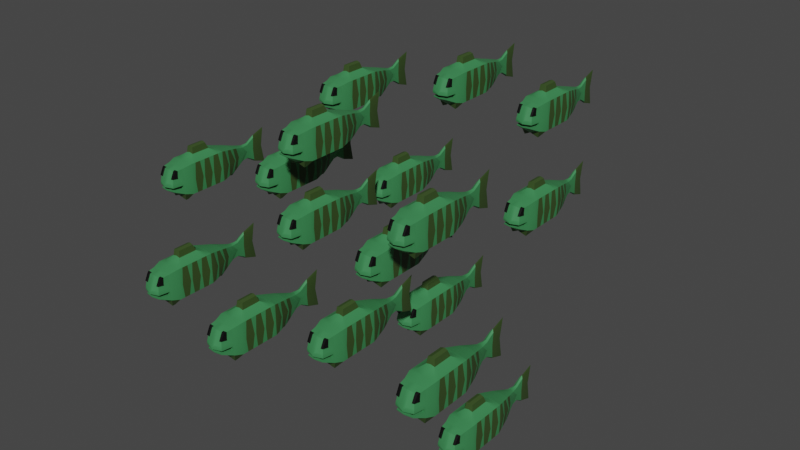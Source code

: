 # Source: vis.blend  (saved by Blender 3.3.6; exported with 4.5.12 LTS)
import bpy
from mathutils import Matrix  # noqa: F401  (used for matrix-valued properties, if any)

bpy.ops.wm.read_factory_settings(use_empty=True)
scene = bpy.context.scene
scene.name = 'Scene'

# ---- collections
col_collection = bpy.data.collections.new('Collection'); scene.collection.children.link(col_collection)

# ---- materials (node trees are filled in below, after node groups)
mat_material = bpy.data.materials.new('Material')
mat_material.use_transparent_shadow = False
mat_greenish = bpy.data.materials.new('greenish')
mat_greenish.use_transparent_shadow = False
mat_material_001 = bpy.data.materials.new('Material.001')
mat_material_001.use_transparent_shadow = False

# ---- node groups
ng_auto_smooth = bpy.data.node_groups.new('Auto Smooth', 'GeometryNodeTree')
_s = ng_auto_smooth.interface.new_socket(name='Geometry', in_out='OUTPUT', socket_type='NodeSocketGeometry')
_s = ng_auto_smooth.interface.new_socket(name='Geometry', in_out='INPUT', socket_type='NodeSocketGeometry')
_s = ng_auto_smooth.interface.new_socket(name='Angle', in_out='INPUT', socket_type='NodeSocketFloat')
_s.subtype = 'ANGLE'
_s.min_value = 0.0
_s.max_value = 3.142
ng_auto_smooth.is_modifier = True
_N = ng_auto_smooth.nodes; _L = ng_auto_smooth.links
n0 = _N.new('NodeGroupOutput'); n0.name = 'Group Output'; n0.location = (480, -100)
n1 = _N.new('NodeGroupInput'); n1.name = 'Group Input'; n1.location = (-420, -300)
n2 = _N.new('NodeGroupInput'); n2.name = 'Group Input.001'; n2.location = (-60, -100)
n3 = _N.new('GeometryNodeSetShadeSmooth'); n3.name = 'Set Shade Smooth'; n3.location = (120, -100)
n3.domain = 'EDGE'
n4 = _N.new('GeometryNodeSetShadeSmooth'); n4.name = 'Set Shade Smooth.001'; n4.location = (300, -100)
n5 = _N.new('GeometryNodeInputMeshEdgeAngle'); n5.name = 'Edge Angle'; n5.location = (-420, -220)
n6 = _N.new('GeometryNodeInputEdgeSmooth'); n6.name = 'Is Edge Smooth'; n6.location = (-60, -160)
n7 = _N.new('GeometryNodeInputShadeSmooth'); n7.name = 'Is Face Smooth'; n7.location = (-240, -340)
n8 = _N.new('FunctionNodeBooleanMath'); n8.name = 'Boolean Math'; n8.location = (-60, -220)
n9 = _N.new('FunctionNodeCompare'); n9.name = 'Compare'; n9.location = (-240, -180)
n9.operation = 'LESS_EQUAL'
_L.new(n5.outputs[0], n9.inputs[0])
_L.new(n4.outputs[0], n0.inputs[0])
_L.new(n1.outputs[1], n9.inputs[1])
_L.new(n9.outputs[0], n8.inputs[0])
_L.new(n7.outputs[0], n8.inputs[1])
_L.new(n2.outputs[0], n3.inputs[0])
_L.new(n6.outputs[0], n3.inputs[1])
_L.new(n3.outputs[0], n4.inputs[0])
_L.new(n8.outputs[0], n3.inputs[2])
n0.is_active_output = True

# ---- material node trees
mat_material.use_nodes = True; mat_material.node_tree.nodes.clear()
_N = mat_material.node_tree.nodes; _L = mat_material.node_tree.links
n0 = _N.new('ShaderNodeBsdfPrincipled'); n0.name = 'Principled BSDF'; n0.location = (10, 300)
n0.distribution = 'GGX'
n0.subsurface_method = 'RANDOM_WALK_SKIN'
n0.inputs[0].default_value = (0.0, 0.0, 0.0, 1.0)
n0.inputs[3].default_value = 1.45
n0.inputs[27].default_value = (0.0, 0.0, 0.0, 1.0)
n0.inputs[28].default_value = 1.0
n1 = _N.new('ShaderNodeOutputMaterial'); n1.name = 'Material Output'; n1.location = (300, 300)
_L.new(n0.outputs[0], n1.inputs[0])
n1.is_active_output = True
mat_greenish.use_nodes = True; mat_greenish.node_tree.nodes.clear()
_N = mat_greenish.node_tree.nodes; _L = mat_greenish.node_tree.links
n0 = _N.new('ShaderNodeBsdfPrincipled'); n0.name = 'Principled BSDF'; n0.location = (10, 300)
n0.distribution = 'GGX'
n0.subsurface_method = 'RANDOM_WALK_SKIN'
n0.inputs[0].default_value = (0.04494, 0.237, 0.08065, 1.0)
n0.inputs[3].default_value = 1.45
n0.inputs[27].default_value = (0.0, 0.0, 0.0, 1.0)
n0.inputs[28].default_value = 1.0
n1 = _N.new('ShaderNodeOutputMaterial'); n1.name = 'Material Output'; n1.location = (300, 300)
_L.new(n0.outputs[0], n1.inputs[0])
n1.is_active_output = True
mat_material_001.use_nodes = True; mat_material_001.node_tree.nodes.clear()
_N = mat_material_001.node_tree.nodes; _L = mat_material_001.node_tree.links
n0 = _N.new('ShaderNodeBsdfPrincipled'); n0.name = 'Principled BSDF'; n0.location = (10, 300)
n0.distribution = 'GGX'
n0.subsurface_method = 'RANDOM_WALK_SKIN'
n0.inputs[0].default_value = (0.04057, 0.07564, 0.01813, 1.0)
n0.inputs[3].default_value = 1.45
n0.inputs[27].default_value = (0.0, 0.0, 0.0, 1.0)
n0.inputs[28].default_value = 1.0
n1 = _N.new('ShaderNodeOutputMaterial'); n1.name = 'Material Output'; n1.location = (300, 300)
_L.new(n0.outputs[0], n1.inputs[0])
n1.is_active_output = True

# ---- world
world_world = bpy.data.worlds.new('World'); scene.world = world_world
world_world.use_nodes = True; world_world.node_tree.nodes.clear()
_N = world_world.node_tree.nodes; _L = world_world.node_tree.links
n0 = _N.new('ShaderNodeOutputWorld'); n0.name = 'World Output'; n0.location = (300, 300)
n1 = _N.new('ShaderNodeBackground'); n1.name = 'Background'; n1.location = (10, 300)
n1.inputs[0].default_value = (0.05088, 0.05088, 0.05088, 1.0)
_L.new(n1.outputs[0], n0.inputs[0])
n0.is_active_output = True
world_world.color = (0.05088, 0.05088, 0.05088)
world_world.use_sun_shadow = False
world_world.sun_shadow_jitter_overblur = 0.0

# ---- meshes
me_cube_022 = bpy.data.meshes.new('Cube.022')
me_cube_022.from_pydata([(0.7587, -1.0, -0.8728), (0.5233, -0.7661, 1.082), (0.7587, 1.397, -0.8728), (0.5233, 1.163, 1.082), (0.5533, -2.012, 0.7993), (0.4831, -2.231, -0.4064), (0.4905, 2.472, -0.7318), (0.4905, 2.472, 0.7318), (0.1811, 3.483, -0.4224), (0.1811, 3.483, 0.4224), (0.0, 1.007, -1.088), (0.0, 1.168, 1.143), (0.0, -1.01, -1.087), (0.0, -0.7731, 1.143), (0.0, -2.307, -0.367), (0.0, -2.019, 0.8296), (0.0, 2.492, -0.8187), (0.0, 2.492, 0.8187), (0.0, 3.531, -0.5015), (0.0, 3.531, 0.5015), (0.8493, 1.317, -6.714e-05), (0.8228, -1.021, -6.547e-05), (0.5477, -2.251, -0.02359), (0.5564, 2.584, -4.87e-05), (0.1612, 3.875, -2.381e-05), (0.0, 3.531, 0.5015), (0.0, -2.453, -0.02359), (0.0, 3.531, 0.5015), (0.1811, 3.483, 0.4224), (0.1612, 3.875, -2.381e-05), (0.1811, 3.483, -0.4224), (0.0, 3.531, -0.5015), (0.0, 3.531, 0.5015), (0.1811, 3.483, 0.4224), (0.1612, 3.875, -2.381e-05), (0.1811, 3.483, -0.4224), (0.0, 3.531, -0.5015), (0.0, 3.982, 0.5015), (0.1811, 3.483, 0.4224), (0.1612, 3.875, -2.381e-05), (0.1811, 3.483, -0.4224), (0.0, 3.531, -0.5015), (0.0, 4.548, 0.8579), (0.1152, 3.934, 0.4224), (0.1001, 4.326, -2.381e-05), (0.1152, 3.934, -0.4224), (0.0, 3.982, -0.5015), (0.09666, 4.466, 0.7226), (0.1102, 4.405, -3.459e-05), (0.09666, 4.466, -0.7226), (0.0, 4.548, -0.8579), (0.0, 5.377, 1.136), (0.005724, 5.267, 0.9565), (0.02873, 5.094, -4.3e-05), (0.005724, 5.267, -0.9565), (0.0, 5.377, -1.136), (0.0, 5.182, -4.939e-05), (0.0, 1.405, 1.088), (0.7587, 1.397, 1.0), (0.7587, -1.0, 1.0), (0.0, -1.01, 1.087), (0.0, 0.8022, 1.367), (0.0, -0.399, 1.365), (0.2467, 0.7915, 1.305), (0.2467, -0.3954, 1.305), (0.0, 0.6258, 1.757), (0.0, -0.3444, 1.756), (0.2016, 0.6166, 1.696), (0.2016, -0.3417, 1.696), (0.6237, -1.624, 0.8633), (0.4571, -1.572, -0.3827), (0.0, -1.515, 0.9584), (0.0, -1.515, -0.9584), (0.4789, -1.597, -0.09637), (0.0, -1.01, -1.087), (0.7587, -1.0, -0.8728), (0.6386, -1.483, -0.7528), (0.0, -1.515, -0.9584), (0.0, -1.255, -0.9715), (0.4178, -1.122, -1.246), (0.4687, -1.353, -1.215), (0.0, -1.487, -0.9639), (0.6246, 1.935, 0.8659), (0.6246, 1.935, -0.8023), (0.0, 1.75, -0.9531), (0.6957, 1.961, -5.747e-05), (0.5576, 2.203, 0.7989), (0.5576, 2.203, -0.7671), (0.0, 2.121, -0.8859), (0.5659, 2.506, -4.929e-05), (0.3888, 2.315, -0.9619), (0.3673, 2.401, -0.9506), (0.2097, 2.407, -0.9785), (0.2097, 2.288, -1.0), (0.4905, 2.472, 0.7318), (0.0, 2.492, 0.8187), (0.0, 1.405, 1.088), (0.7587, 1.397, 1.0), (0.6246, 1.935, 0.8659), (0.0, 1.948, 0.9531), (0.5576, 2.203, 0.7989), (0.0, 2.22, 0.8859), (0.0, -2.285, -0.4227), (0.4882, -2.235, -0.3474), (0.5416, -2.24, -0.156), (0.0, -2.431, -0.1544), (0.6274, -1.922, 0.3927), (0.6386, -1.483, -0.7528), (0.0, -2.147, -0.3626), (0.3624, -2.121, -0.3412), (0.4246, -2.221, -0.07321), (0.0, -2.255, -0.06339), (0.661, -1.602, -0.1466), (0.6322, -1.572, -0.3653), (0.4002, -1.913, 0.8621), (0.1387, -2.002, 0.8122), (0.4047, -2.24, 0.3977), (0.531, -2.225, 0.1162), (0.6852, -1.524, -5.681e-05), (0.6386, -1.483, 0.8799), (0.1386, -1.643, 0.9033), (0.3706, -1.975, 0.7869), (0.1382, -2.356, 0.1107), (0.5038, -2.18, 0.3495), (0.6441, -1.654, 0.1352), (0.5956, -1.859, 0.8324), (0.3699, -1.856, 0.8109), (0.4037, -2.022, 0.8372), (0.3689, -2.197, 0.3355), (0.5332, -2.231, 0.405), (0.573, -1.87, 0.3604), (0.5892, -1.926, 0.8474), (0.7587, -0.6575, -0.8728), (0.7587, -0.3151, -0.8728), (0.7587, 0.02741, -0.8728), (0.7587, 0.3699, -0.8728), (0.7587, 0.7123, -0.8728), (0.7587, 1.055, -0.8728), (0.7587, 1.055, 1.0), (0.7587, 0.7123, 1.0), (0.7587, 0.3699, 1.0), (0.7587, 0.02741, 1.0), (0.7587, -0.3151, 1.0), (0.7587, -0.6575, 1.0), (0.0, 0.7193, -1.088), (0.0, 0.4311, -1.087), (0.0, 0.1428, -1.087), (0.0, -0.1454, -1.087), (0.0, -0.4336, -1.087), (0.0, -0.7218, -1.087), (0.8228, 1.199, -6.547e-05), (0.8228, 0.6078, -6.547e-05), (0.8228, 0.4995, -6.547e-05), (0.8228, -0.0919, -6.547e-05), (0.8228, -0.2002, -6.547e-05), (0.8228, -0.7916, -6.547e-05), (0.5233, 0.8871, 1.082), (0.5233, 0.6116, 1.082), (0.5233, 0.336, 1.082), (0.5233, 0.06048, 1.082), (0.5233, -0.2151, 1.082), (0.5233, -0.4906, 1.082), (0.2467, 0.6219, 1.305), (0.2467, 0.4524, 1.305), (0.2467, 0.2828, 1.305), (0.2467, 0.1133, 1.305), (0.2467, -0.0563, 1.305), (0.2467, -0.2258, 1.305), (0.0, 0.4872, 1.757), (0.0, 0.3486, 1.757), (0.0, 0.21, 1.757), (0.0, 0.07141, 1.756), (0.0, -0.06719, 1.756), (0.0, -0.2058, 1.756), (0.2016, 0.4797, 1.696), (0.2016, 0.3428, 1.696), (0.2016, 0.2059, 1.696), (0.2016, 0.06902, 1.696), (0.2016, -0.06787, 1.696), (0.2016, -0.2048, 1.696), (0.6916, 1.666, 0.933), (0.6916, 1.666, -0.8376), (0.0, 1.379, -1.02), (0.7195, 1.862, -5.897e-05), (0.3874, 2.809, -0.6287), (0.2842, 3.146, -0.5255), (0.2842, 3.146, 0.5255), (0.3874, 2.809, 0.6287), (0.0, 2.838, 0.713), (0.0, 3.185, 0.6072), (0.0, 2.838, -0.713), (0.0, 3.184, -0.6072), (0.3567, 3.001, -3.612e-05), (0.2793, 3.489, -3.125e-05), (-0.7587, -1.0, -0.8728), (-0.5233, -0.7661, 1.082), (-0.7587, 1.397, -0.8728), (-0.5233, 1.163, 1.082), (-0.5533, -2.012, 0.7993), (-0.4831, -2.231, -0.4064), (-0.4905, 2.472, -0.7318), (-0.4905, 2.472, 0.7318), (-0.1811, 3.483, -0.4224), (-0.1811, 3.483, 0.4224), (-0.8493, 1.317, -6.714e-05), (-0.8228, -1.021, -6.547e-05), (-0.5477, -2.251, -0.02359), (-0.5564, 2.584, -4.87e-05), (-0.1612, 3.875, -2.381e-05), (-0.1811, 3.483, 0.4224), (-0.1612, 3.875, -2.381e-05), (-0.1811, 3.483, -0.4224), (-0.1811, 3.483, 0.4224), (-0.1612, 3.875, -2.381e-05), (-0.1811, 3.483, -0.4224), (-0.1811, 3.483, 0.4224), (-0.1612, 3.875, -2.381e-05), (-0.1811, 3.483, -0.4224), (-0.1152, 3.934, 0.4224), (-0.1001, 4.326, -2.381e-05), (-0.1152, 3.934, -0.4224), (-0.09666, 4.466, 0.7226), (-0.1102, 4.405, -3.459e-05), (-0.09666, 4.466, -0.7226), (-0.005724, 5.267, 0.9565), (-0.02873, 5.094, -4.3e-05), (-0.005724, 5.267, -0.9565), (-0.7587, 1.397, 1.0), (-0.7587, -1.0, 1.0), (-0.2467, 0.7915, 1.305), (-0.2467, -0.3954, 1.305), (-0.2016, 0.6166, 1.696), (-0.2016, -0.3417, 1.696), (-0.6237, -1.624, 0.8633), (-0.4571, -1.572, -0.3827), (-0.4789, -1.597, -0.09637), (-0.7587, -1.0, -0.8728), (-0.6386, -1.483, -0.7528), (-0.4178, -1.122, -1.246), (-0.4687, -1.353, -1.215), (-0.6246, 1.935, 0.8659), (-0.6246, 1.935, -0.8023), (-0.6957, 1.961, -5.747e-05), (-0.5576, 2.203, 0.7989), (-0.5576, 2.203, -0.7671), (-0.5659, 2.506, -4.929e-05), (-0.3888, 2.315, -0.9619), (-0.3673, 2.401, -0.9506), (-0.2097, 2.407, -0.9785), (-0.2097, 2.288, -1.0), (-0.4905, 2.472, 0.7318), (-0.7587, 1.397, 1.0), (-0.6246, 1.935, 0.8659), (-0.5576, 2.203, 0.7989), (-0.4882, -2.235, -0.3474), (-0.5416, -2.24, -0.156), (-0.6274, -1.922, 0.3927), (-0.6386, -1.483, -0.7528), (-0.3624, -2.121, -0.3412), (-0.4246, -2.221, -0.07321), (-0.661, -1.602, -0.1466), (-0.6322, -1.572, -0.3653), (-0.4002, -1.913, 0.8621), (-0.1387, -2.002, 0.8122), (-0.4047, -2.24, 0.3977), (-0.531, -2.225, 0.1162), (-0.6852, -1.524, -5.681e-05), (-0.6386, -1.483, 0.8799), (-0.1386, -1.643, 0.9033), (-0.3706, -1.975, 0.7869), (-0.1382, -2.356, 0.1107), (-0.5038, -2.18, 0.3495), (-0.6441, -1.654, 0.1352), (-0.5956, -1.859, 0.8324), (-0.3699, -1.856, 0.8109), (-0.4037, -2.022, 0.8372), (-0.3689, -2.197, 0.3355), (-0.5332, -2.231, 0.405), (-0.573, -1.87, 0.3604), (-0.5892, -1.926, 0.8474), (-0.7587, -0.6575, -0.8728), (-0.7587, -0.3151, -0.8728), (-0.7587, 0.02741, -0.8728), (-0.7587, 0.3699, -0.8728), (-0.7587, 0.7123, -0.8728), (-0.7587, 1.055, -0.8728), (-0.7587, 1.055, 1.0), (-0.7587, 0.7123, 1.0), (-0.7587, 0.3699, 1.0), (-0.7587, 0.02741, 1.0), (-0.7587, -0.3151, 1.0), (-0.7587, -0.6575, 1.0), (-0.8228, 1.199, -6.547e-05), (-0.8228, 0.6078, -6.547e-05), (-0.8228, 0.4995, -6.547e-05), (-0.8228, -0.0919, -6.547e-05), (-0.8228, -0.2002, -6.547e-05), (-0.8228, -0.7916, -6.547e-05), (-0.5233, 0.8871, 1.082), (-0.5233, 0.6116, 1.082), (-0.5233, 0.336, 1.082), (-0.5233, 0.06048, 1.082), (-0.5233, -0.2151, 1.082), (-0.5233, -0.4906, 1.082), (-0.2467, 0.6219, 1.305), (-0.2467, 0.4524, 1.305), (-0.2467, 0.2828, 1.305), (-0.2467, 0.1133, 1.305), (-0.2467, -0.0563, 1.305), (-0.2467, -0.2258, 1.305), (-0.2016, 0.4797, 1.696), (-0.2016, 0.3428, 1.696), (-0.2016, 0.2059, 1.696), (-0.2016, 0.06902, 1.696), (-0.2016, -0.06787, 1.696), (-0.2016, -0.2048, 1.696), (-0.6916, 1.666, 0.933), (-0.6916, 1.666, -0.8376), (-0.7195, 1.862, -5.897e-05), (-0.3874, 2.809, -0.6287), (-0.2842, 3.146, -0.5255), (-0.2842, 3.146, 0.5255), (-0.3874, 2.809, 0.6287), (-0.3567, 3.001, -3.612e-05), (-0.2793, 3.489, -3.125e-05)], [], [(155, 143, 59, 21), (149, 132, 0, 12), (106, 131, 4, 129), (72, 107, 5, 102), (193, 185, 8, 24), (89, 87, 6, 23), (19, 9, 28, 27), (189, 186, 9, 19), (185, 191, 18, 8), (129, 4, 127, 116), (131, 114, 127, 4), (156, 3, 63, 162), (6, 87, 90, 91), (109, 110, 111, 108), (8, 18, 31, 30), (86, 89, 23, 7), (186, 193, 24, 9), (70, 73, 110, 109), (132, 155, 21, 0), (28, 29, 34, 33), (29, 30, 35, 34), (9, 24, 29, 28), (24, 8, 30, 29), (34, 35, 40, 39), (25, 33, 38, 32), (30, 31, 36, 35), (27, 28, 33, 25), (32, 38, 43, 37), (40, 41, 46, 45), (33, 34, 39, 38), (35, 36, 41, 40), (45, 46, 50, 49), (43, 44, 48, 47), (39, 40, 45, 44), (38, 39, 44, 43), (47, 48, 53, 52), (48, 49, 54, 53), (37, 43, 47, 42), (44, 45, 49, 48), (56, 51, 52, 53), (55, 56, 53, 54), (49, 50, 55, 54), (42, 47, 52, 51), (11, 3, 58, 57), (161, 1, 59, 143), (1, 13, 60, 59), (62, 64, 68, 66), (13, 1, 64, 62), (3, 11, 61, 63), (179, 173, 66, 68), (63, 61, 65, 67), (162, 63, 67, 174), (0, 21, 118, 107), (59, 60, 71, 119), (0, 107, 76, 75), (21, 59, 119, 118), (74, 75, 79, 78), (107, 72, 77, 76), (12, 0, 75, 74), (78, 79, 80, 81), (76, 77, 81, 80), (75, 76, 80, 79), (180, 183, 85, 82), (181, 182, 84, 83), (183, 181, 83, 85), (82, 85, 89, 86), (83, 84, 88, 87), (85, 83, 87, 89), (90, 93, 92, 91), (87, 88, 93, 90), (16, 6, 91, 92), (88, 16, 92, 93), (101, 100, 94, 95), (96, 97, 98, 99), (99, 98, 100, 101), (103, 14, 102, 5), (105, 104, 22, 26), (104, 112, 118, 22), (113, 103, 5, 107), (112, 113, 107, 118), (109, 108, 14, 103), (111, 110, 104, 105), (110, 73, 112, 104), (70, 109, 103, 113), (73, 70, 113, 112), (115, 120, 71, 15), (122, 115, 15, 26), (117, 122, 26, 22), (124, 117, 22, 118), (120, 69, 119, 71), (69, 124, 118, 119), (121, 126, 120, 115), (128, 121, 115, 122), (123, 128, 122, 117), (130, 123, 117, 124), (126, 125, 69, 120), (125, 130, 124, 69), (127, 114, 126, 121), (116, 127, 121, 128), (129, 116, 128, 123), (106, 129, 123, 130), (114, 131, 125, 126), (131, 106, 130, 125), (64, 167, 179, 68), (167, 166, 178, 179), (166, 165, 177, 178), (165, 164, 176, 177), (164, 163, 175, 176), (163, 162, 174, 175), (67, 65, 168, 174), (174, 168, 169, 175), (175, 169, 170, 176), (176, 170, 171, 177), (177, 171, 172, 178), (178, 172, 173, 179), (3, 156, 138, 58), (156, 157, 139, 138), (157, 158, 140, 139), (158, 159, 141, 140), (159, 160, 142, 141), (160, 161, 143, 142), (2, 20, 150, 137), (137, 150, 151, 136), (136, 151, 152, 135), (135, 152, 153, 134), (134, 153, 154, 133), (133, 154, 155, 132), (1, 161, 167, 64), (161, 160, 166, 167), (160, 159, 165, 166), (159, 158, 164, 165), (158, 157, 163, 164), (157, 156, 162, 163), (10, 2, 137, 144), (144, 137, 136, 145), (145, 136, 135, 146), (146, 135, 134, 147), (147, 134, 133, 148), (148, 133, 132, 149), (20, 58, 138, 150), (150, 138, 139, 151), (151, 139, 140, 152), (152, 140, 141, 153), (153, 141, 142, 154), (154, 142, 143, 155), (20, 2, 181, 183), (2, 10, 182, 181), (58, 20, 183, 180), (7, 23, 192, 187), (187, 192, 193, 186), (6, 16, 190, 184), (184, 190, 191, 185), (17, 7, 187, 188), (188, 187, 186, 189), (23, 6, 184, 192), (192, 184, 185, 193), (297, 205, 228, 291), (149, 12, 194, 280), (256, 277, 198, 279), (72, 102, 199, 257), (324, 208, 202, 320), (245, 207, 200, 244), (19, 27, 209, 203), (189, 19, 203, 321), (320, 202, 18, 191), (277, 264, 275, 198), (279, 198, 275, 262), (298, 304, 229, 197), (200, 247, 246, 244), (258, 108, 111, 259), (202, 211, 31, 18), (243, 201, 207, 245), (321, 203, 208, 324), (234, 258, 259, 235), (280, 194, 205, 297), (209, 212, 213, 210), (210, 213, 214, 211), (203, 209, 210, 208), (208, 210, 211, 202), (213, 216, 217, 214), (25, 32, 215, 212), (211, 214, 36, 31), (27, 25, 212, 209), (32, 37, 218, 215), (217, 220, 46, 41), (212, 215, 216, 213), (214, 217, 41, 36), (220, 223, 50, 46), (218, 221, 222, 219), (216, 219, 220, 217), (215, 218, 219, 216), (221, 224, 225, 222), (222, 225, 226, 223), (37, 42, 221, 218), (219, 222, 223, 220), (56, 225, 224, 51), (55, 226, 225, 56), (223, 226, 55, 50), (42, 51, 224, 221), (11, 57, 227, 197), (303, 291, 228, 195), (195, 228, 60, 13), (62, 66, 232, 230), (13, 62, 230, 195), (197, 229, 61, 11), (315, 232, 66, 173), (229, 231, 65, 61), (304, 310, 231, 229), (194, 257, 266, 205), (228, 267, 71, 60), (194, 236, 237, 257), (205, 266, 267, 228), (74, 78, 238, 236), (257, 237, 77, 72), (12, 74, 236, 194), (78, 81, 239, 238), (237, 239, 81, 77), (236, 238, 239, 237), (316, 240, 242, 318), (317, 241, 84, 182), (318, 242, 241, 317), (240, 243, 245, 242), (241, 244, 88, 84), (242, 245, 244, 241), (246, 247, 248, 249), (244, 246, 249, 88), (16, 248, 247, 200), (88, 249, 248, 16), (101, 95, 250, 253), (96, 99, 252, 251), (99, 101, 253, 252), (254, 199, 102, 14), (105, 26, 206, 255), (255, 206, 266, 260), (261, 257, 199, 254), (260, 266, 257, 261), (258, 254, 14, 108), (111, 105, 255, 259), (259, 255, 260, 235), (234, 261, 254, 258), (235, 260, 261, 234), (263, 15, 71, 268), (270, 26, 15, 263), (265, 206, 26, 270), (272, 266, 206, 265), (268, 71, 267, 233), (233, 267, 266, 272), (269, 263, 268, 274), (276, 270, 263, 269), (271, 265, 270, 276), (278, 272, 265, 271), (274, 268, 233, 273), (273, 233, 272, 278), (275, 269, 274, 262), (264, 276, 269, 275), (277, 271, 276, 264), (256, 278, 271, 277), (262, 274, 273, 279), (279, 273, 278, 256), (230, 232, 315, 309), (309, 315, 314, 308), (308, 314, 313, 307), (307, 313, 312, 306), (306, 312, 311, 305), (305, 311, 310, 304), (231, 310, 168, 65), (310, 311, 169, 168), (311, 312, 170, 169), (312, 313, 171, 170), (313, 314, 172, 171), (314, 315, 173, 172), (197, 227, 286, 298), (298, 286, 287, 299), (299, 287, 288, 300), (300, 288, 289, 301), (301, 289, 290, 302), (302, 290, 291, 303), (196, 285, 292, 204), (285, 284, 293, 292), (284, 283, 294, 293), (283, 282, 295, 294), (282, 281, 296, 295), (281, 280, 297, 296), (195, 230, 309, 303), (303, 309, 308, 302), (302, 308, 307, 301), (301, 307, 306, 300), (300, 306, 305, 299), (299, 305, 304, 298), (10, 144, 285, 196), (144, 145, 284, 285), (145, 146, 283, 284), (146, 147, 282, 283), (147, 148, 281, 282), (148, 149, 280, 281), (204, 292, 286, 227), (292, 293, 287, 286), (293, 294, 288, 287), (294, 295, 289, 288), (295, 296, 290, 289), (296, 297, 291, 290), (204, 318, 317, 196), (196, 317, 182, 10), (227, 316, 318, 204), (201, 322, 323, 207), (322, 321, 324, 323), (200, 319, 190, 16), (319, 320, 191, 190), (17, 188, 322, 201), (188, 189, 321, 322), (207, 323, 319, 200), (323, 324, 320, 319)])
me_cube_022.polygons.foreach_set('use_smooth', [True] * 312)
me_cube_022.polygons.foreach_set('material_index', [1, 1, 0, 1, 1, 1, 1, 1, 1, 0, 0, 1, 1, 0, 1, 1, 1, 0, 1, 1, 1, 1, 1, 1, 1, 1, 1, 1, 1, 1, 1, 1, 1, 1, 1, 2, 2, 1, 1, 2, 2, 2, 2, 1, 1, 1, 2, 1, 1, 2, 2, 2, 1, 1, 1, 1, 1, 1, 1, 2, 2, 2, 1, 1, 1, 2, 1, 2, 1, 1, 1, 1, 1, 1, 1, 1, 1, 1, 1, 1, 1, 1, 1, 1, 1, 1, 1, 1, 1, 1, 1, 1, 1, 1, 1, 1, 1, 0, 0, 0, 0, 0, 0, 2, 2, 2, 2, 2, 2, 2, 2, 2, 2, 2, 2, 1, 1, 1, 1, 1, 1, 1, 2, 1, 2, 1, 2, 1, 1, 1, 1, 1, 1, 1, 1, 1, 1, 1, 1, 1, 2, 1, 2, 1, 2, 2, 1, 2, 2, 1, 1, 1, 1, 1, 2, 1, 1, 1, 0, 1, 1, 1, 1, 1, 1, 0, 0, 1, 1, 0, 1, 1, 1, 0, 1, 1, 1, 1, 1, 1, 1, 1, 1, 1, 1, 1, 1, 1, 1, 1, 1, 2, 2, 1, 1, 2, 2, 2, 2, 1, 1, 1, 2, 1, 1, 2, 2, 2, 1, 1, 1, 1, 1, 1, 1, 2, 2, 2, 1, 1, 1, 2, 1, 2, 1, 1, 1, 1, 1, 1, 1, 1, 1, 1, 1, 1, 1, 1, 1, 1, 1, 1, 1, 1, 1, 1, 1, 1, 1, 1, 1, 1, 1, 0, 0, 0, 0, 0, 0, 2, 2, 2, 2, 2, 2, 2, 2, 2, 2, 2, 2, 1, 1, 1, 1, 1, 1, 1, 2, 1, 2, 1, 2, 1, 1, 1, 1, 1, 1, 1, 1, 1, 1, 1, 1, 1, 2, 1, 2, 1, 2, 2, 1, 2, 2, 1, 1, 1, 1, 1, 2, 1])
_uv = me_cube_022.uv_layers.new(name='UVMap')
_uv.uv.foreach_set('vector', [0.5, 0.7143, 0.625, 0.7143, 0.625, 0.75, 0.5, 0.75, 0.25, 0.7143, 0.375, 0.7143, 0.375, 0.75, 0.25, 0.75, 0.5629, 0.75, 0.6314, 0.75, 0.625, 0.75, 0.5657, 0.75, 0.25, 0.75, 0.375, 0.75, 0.375, 0.75, 0.25, 0.75, 0.5, 0.5, 0.375, 0.5, 0.375, 0.5, 0.5, 0.5, 0.5, 0.5, 0.375, 0.5, 0.375, 0.5, 0.5, 0.5, 0.75, 0.5, 0.625, 0.5, 0.625, 0.5, 0.75, 0.5, 0.75, 0.5, 0.625, 0.5, 0.625, 0.5, 0.75, 0.5, 0.375, 0.5, 0.25, 0.5, 0.25, 0.5, 0.375, 0.5, 0.5657, 0.75, 0.625, 0.75, 0.6265, 0.7783, 0.5604, 0.7799, 0.6314, 0.75, 0.6594, 0.75, 0.6538, 0.75, 0.625, 0.75, 0.6638, 0.5568, 0.6638, 0.5295, 0.6638, 0.5295, 0.6638, 0.5568, 0.375, 0.5, 0.375, 0.5, 0.375, 0.5, 0.375, 0.5, 0.3999, 0.75, 0.4759, 0.75, 0.4775, 0.875, 0.3975, 0.875, 0.375, 0.5, 0.25, 0.5, 0.25, 0.5, 0.375, 0.5, 0.625, 0.5, 0.5, 0.5, 0.5, 0.5, 0.625, 0.5, 0.625, 0.5, 0.5, 0.5, 0.5, 0.5, 0.625, 0.5, 0.3958, 0.75, 0.4795, 0.75, 0.4759, 0.75, 0.3999, 0.75, 0.375, 0.7143, 0.5, 0.7143, 0.5, 0.75, 0.375, 0.75, 0.625, 0.5, 0.5, 0.5, 0.5, 0.5, 0.625, 0.5, 0.5, 0.5, 0.375, 0.5, 0.375, 0.5, 0.5, 0.5, 0.625, 0.5, 0.5, 0.5, 0.5, 0.5, 0.625, 0.5, 0.5, 0.5, 0.375, 0.5, 0.375, 0.5, 0.5, 0.5, 0.5, 0.5, 0.375, 0.5, 0.375, 0.5, 0.5, 0.5, 0.75, 0.5, 0.625, 0.5, 0.625, 0.5, 0.75, 0.5, 0.375, 0.5, 0.25, 0.5, 0.25, 0.5, 0.375, 0.5, 0.75, 0.5, 0.625, 0.5, 0.625, 0.5, 0.75, 0.5, 0.75, 0.5, 0.625, 0.5, 0.625, 0.5, 0.75, 0.5, 0.375, 0.5, 0.25, 0.5, 0.25, 0.5, 0.375, 0.5, 0.625, 0.5, 0.5, 0.5, 0.5, 0.5, 0.625, 0.5, 0.375, 0.5, 0.25, 0.5, 0.25, 0.5, 0.375, 0.5, 0.375, 0.5, 0.25, 0.5, 0.25, 0.5, 0.375, 0.5, 0.625, 0.5, 0.5, 0.5, 0.5, 0.5, 0.625, 0.5, 0.5, 0.5, 0.375, 0.5, 0.375, 0.5, 0.5, 0.5, 0.625, 0.5, 0.5, 0.5, 0.5, 0.5, 0.625, 0.5, 0.625, 0.5, 0.5, 0.5, 0.5, 0.5, 0.625, 0.5, 0.5, 0.5, 0.375, 0.5, 0.375, 0.5, 0.5, 0.5, 0.75, 0.5, 0.625, 0.5, 0.625, 0.5, 0.75, 0.5, 0.5, 0.5, 0.375, 0.5, 0.375, 0.5, 0.5, 0.5, 0.5, 0.375, 0.625, 0.375, 0.625, 0.5, 0.5, 0.5, 0.375, 0.375, 0.5, 0.375, 0.5, 0.5, 0.375, 0.5, 0.375, 0.5, 0.25, 0.5, 0.25, 0.5, 0.375, 0.5, 0.75, 0.5, 0.625, 0.5, 0.625, 0.5, 0.75, 0.5, 0.75, 0.5294, 0.6638, 0.5295, 0.625, 0.5, 0.75, 0.5, 0.6638, 0.6932, 0.6638, 0.7205, 0.625, 0.75, 0.625, 0.7143, 0.6638, 0.7205, 0.75, 0.7206, 0.75, 0.75, 0.625, 0.75, 0.75, 0.7206, 0.6638, 0.7205, 0.6638, 0.7205, 0.75, 0.7206, 0.75, 0.7206, 0.6638, 0.7205, 0.6638, 0.7205, 0.75, 0.7206, 0.6638, 0.5295, 0.75, 0.5294, 0.75, 0.5294, 0.6638, 0.5295, 0.6638, 0.6932, 0.75, 0.6933, 0.75, 0.7206, 0.6638, 0.7205, 0.6638, 0.5295, 0.75, 0.5294, 0.75, 0.5294, 0.6638, 0.5295, 0.6638, 0.5568, 0.6638, 0.5295, 0.6638, 0.5295, 0.6638, 0.5568, 0.375, 0.75, 0.5, 0.75, 0.5, 0.75, 0.375, 0.75, 0.625, 0.75, 0.75, 0.75, 0.75, 0.75, 0.625, 0.75, 0.375, 0.75, 0.375, 0.75, 0.375, 0.75, 0.375, 0.75, 0.5, 0.75, 0.625, 0.75, 0.625, 0.75, 0.5, 0.75, 0.25, 0.75, 0.375, 0.75, 0.375, 0.75, 0.25, 0.75, 0.375, 0.75, 0.25, 0.75, 0.25, 0.75, 0.375, 0.75, 0.25, 0.75, 0.375, 0.75, 0.375, 0.75, 0.25, 0.75, 0.25, 0.75, 0.375, 0.75, 0.375, 0.75, 0.25, 0.75, 0.375, 0.75, 0.25, 0.75, 0.25, 0.75, 0.375, 0.75, 0.375, 0.75, 0.375, 0.75, 0.375, 0.75, 0.375, 0.75, 0.625, 0.5, 0.5, 0.5, 0.5, 0.5, 0.625, 0.5, 0.375, 0.5, 0.25, 0.5, 0.25, 0.5, 0.375, 0.5, 0.5, 0.5, 0.375, 0.5, 0.375, 0.5, 0.5, 0.5, 0.625, 0.5, 0.5, 0.5, 0.5, 0.5, 0.625, 0.5, 0.375, 0.5, 0.25, 0.5, 0.25, 0.5, 0.375, 0.5, 0.5, 0.5, 0.375, 0.5, 0.375, 0.5, 0.5, 0.5, 0.375, 0.5, 0.25, 0.5, 0.25, 0.5, 0.375, 0.5, 0.375, 0.5, 0.25, 0.5, 0.25, 0.5, 0.375, 0.5, 0.25, 0.5, 0.375, 0.5, 0.375, 0.5, 0.25, 0.5, 0.0, 0.0, 0.0, 0.0, 0.0, 0.0, 0.0, 0.0, 0.75, 0.5, 0.625, 0.5, 0.625, 0.5, 0.75, 0.5, 0.75, 0.5, 0.625, 0.5, 0.625, 0.5, 0.75, 0.5, 0.75, 0.5, 0.625, 0.5, 0.625, 0.5, 0.75, 0.5, 0.3931, 0.75, 0.3913, 0.875, 0.375, 0.875, 0.375, 0.75, 0.4837, 0.875, 0.4825, 0.75, 0.5, 0.75, 0.5, 0.875, 0.4825, 0.75, 0.4853, 0.75, 0.5, 0.75, 0.5, 0.75, 0.3899, 0.75, 0.3931, 0.75, 0.375, 0.75, 0.375, 0.75, 0.4853, 0.75, 0.3899, 0.75, 0.375, 0.75, 0.5, 0.75, 0.3999, 0.75, 0.3975, 0.875, 0.3913, 0.875, 0.3931, 0.75, 0.4775, 0.875, 0.4759, 0.75, 0.4825, 0.75, 0.4837, 0.875, 0.4759, 0.75, 0.4795, 0.75, 0.4853, 0.75, 0.4825, 0.75, 0.3958, 0.75, 0.3999, 0.75, 0.3931, 0.75, 0.3899, 0.75, 0.4795, 0.75, 0.3958, 0.75, 0.3899, 0.75, 0.4853, 0.75, 0.7166, 0.75, 0.7208, 0.75, 0.75, 0.75, 0.75, 0.75, 0.5192, 0.844, 0.6253, 0.8414, 0.625, 0.875, 0.5, 0.875, 0.5227, 0.75, 0.5192, 0.844, 0.5, 0.875, 0.5, 0.75, 0.5208, 0.75, 0.5227, 0.75, 0.5, 0.75, 0.5, 0.75, 0.7208, 0.75, 0.6274, 0.75, 0.625, 0.75, 0.75, 0.75, 0.6274, 0.75, 0.5208, 0.75, 0.5, 0.75, 0.625, 0.75, 0.6611, 0.75, 0.6663, 0.75, 0.7208, 0.75, 0.7166, 0.75, 0.5547, 0.7887, 0.6262, 0.7855, 0.6253, 0.8414, 0.5192, 0.844, 0.5607, 0.75, 0.5547, 0.7887, 0.5192, 0.844, 0.5227, 0.75, 0.5578, 0.75, 0.5607, 0.75, 0.5227, 0.75, 0.5208, 0.75, 0.6663, 0.75, 0.6311, 0.75, 0.6274, 0.75, 0.7208, 0.75, 0.6311, 0.75, 0.5578, 0.75, 0.5208, 0.75, 0.6274, 0.75, 0.6538, 0.75, 0.6594, 0.75, 0.6663, 0.75, 0.6611, 0.75, 0.5604, 0.7799, 0.6265, 0.7783, 0.6262, 0.7855, 0.5547, 0.7887, 0.5657, 0.75, 0.5604, 0.7799, 0.5547, 0.7887, 0.5607, 0.75, 0.5629, 0.75, 0.5657, 0.75, 0.5607, 0.75, 0.5578, 0.75, 0.6594, 0.75, 0.6314, 0.75, 0.6311, 0.75, 0.6663, 0.75, 0.6314, 0.75, 0.5629, 0.75, 0.5578, 0.75, 0.6311, 0.75, 0.6638, 0.7205, 0.6638, 0.6932, 0.6638, 0.6932, 0.6638, 0.7205, 0.6638, 0.6932, 0.6638, 0.6659, 0.6638, 0.6659, 0.6638, 0.6932, 0.6638, 0.6659, 0.6638, 0.6386, 0.6638, 0.6386, 0.6638, 0.6659, 0.6638, 0.6386, 0.6638, 0.6114, 0.6638, 0.6114, 0.6638, 0.6386, 0.6638, 0.6114, 0.6638, 0.5841, 0.6638, 0.5841, 0.6638, 0.6114, 0.6638, 0.5841, 0.6638, 0.5568, 0.6638, 0.5568, 0.6638, 0.5841, 0.6638, 0.5295, 0.75, 0.5294, 0.75, 0.5567, 0.6638, 0.5568, 0.6638, 0.5568, 0.75, 0.5567, 0.75, 0.584, 0.6638, 0.5841, 0.6638, 0.5841, 0.75, 0.584, 0.75, 0.6113, 0.6638, 0.6114, 0.6638, 0.6114, 0.75, 0.6113, 0.75, 0.6387, 0.6638, 0.6386, 0.6638, 0.6386, 0.75, 0.6387, 0.75, 0.666, 0.6638, 0.6659, 0.6638, 0.6659, 0.75, 0.666, 0.75, 0.6933, 0.6638, 0.6932, 0.6638, 0.5295, 0.6638, 0.5568, 0.625, 0.5357, 0.625, 0.5, 0.6638, 0.5568, 0.6638, 0.5841, 0.625, 0.5714, 0.625, 0.5357, 0.6638, 0.5841, 0.6638, 0.6114, 0.625, 0.6071, 0.625, 0.5714, 0.6638, 0.6114, 0.6638, 0.6386, 0.625, 0.6429, 0.625, 0.6071, 0.6638, 0.6386, 0.6638, 0.6659, 0.625, 0.6786, 0.625, 0.6429, 0.6638, 0.6659, 0.6638, 0.6932, 0.625, 0.7143, 0.625, 0.6786, 0.375, 0.5, 0.5, 0.5, 0.5, 0.5357, 0.375, 0.5357, 0.375, 0.5357, 0.5, 0.5357, 0.5, 0.5714, 0.375, 0.5714, 0.375, 0.5714, 0.5, 0.5714, 0.5, 0.6071, 0.375, 0.6071, 0.375, 0.6071, 0.5, 0.6071, 0.5, 0.6429, 0.375, 0.6429, 0.375, 0.6429, 0.5, 0.6429, 0.5, 0.6786, 0.375, 0.6786, 0.375, 0.6786, 0.5, 0.6786, 0.5, 0.7143, 0.375, 0.7143, 0.6638, 0.7205, 0.6638, 0.6932, 0.6638, 0.6932, 0.6638, 0.7205, 0.6638, 0.6932, 0.6638, 0.6659, 0.6638, 0.6659, 0.6638, 0.6932, 0.6638, 0.6659, 0.6638, 0.6386, 0.6638, 0.6386, 0.6638, 0.6659, 0.6638, 0.6386, 0.6638, 0.6114, 0.6638, 0.6114, 0.6638, 0.6386, 0.6638, 0.6114, 0.6638, 0.5841, 0.6638, 0.5841, 0.6638, 0.6114, 0.6638, 0.5841, 0.6638, 0.5568, 0.6638, 0.5568, 0.6638, 0.5841, 0.25, 0.5, 0.375, 0.5, 0.375, 0.5357, 0.25, 0.5357, 0.25, 0.5357, 0.375, 0.5357, 0.375, 0.5714, 0.25, 0.5714, 0.25, 0.5714, 0.375, 0.5714, 0.375, 0.6071, 0.25, 0.6071, 0.25, 0.6071, 0.375, 0.6071, 0.375, 0.6429, 0.25, 0.6429, 0.25, 0.6429, 0.375, 0.6429, 0.375, 0.6786, 0.25, 0.6786, 0.25, 0.6786, 0.375, 0.6786, 0.375, 0.7143, 0.25, 0.7143, 0.5, 0.5, 0.625, 0.5, 0.625, 0.5357, 0.5, 0.5357, 0.5, 0.5357, 0.625, 0.5357, 0.625, 0.5714, 0.5, 0.5714, 0.5, 0.5714, 0.625, 0.5714, 0.625, 0.6071, 0.5, 0.6071, 0.5, 0.6071, 0.625, 0.6071, 0.625, 0.6429, 0.5, 0.6429, 0.5, 0.6429, 0.625, 0.6429, 0.625, 0.6786, 0.5, 0.6786, 0.5, 0.6786, 0.625, 0.6786, 0.625, 0.7143, 0.5, 0.7143, 0.5, 0.5, 0.375, 0.5, 0.375, 0.5, 0.5, 0.5, 0.375, 0.5, 0.25, 0.5, 0.25, 0.5, 0.375, 0.5, 0.625, 0.5, 0.5, 0.5, 0.5, 0.5, 0.625, 0.5, 0.625, 0.5, 0.5, 0.5, 0.5, 0.5, 0.625, 0.5, 0.625, 0.5, 0.5, 0.5, 0.5, 0.5, 0.625, 0.5, 0.375, 0.5, 0.25, 0.5, 0.25, 0.5, 0.375, 0.5, 0.375, 0.5, 0.25, 0.5, 0.25, 0.5, 0.375, 0.5, 0.75, 0.5, 0.625, 0.5, 0.625, 0.5, 0.75, 0.5, 0.75, 0.5, 0.625, 0.5, 0.625, 0.5, 0.75, 0.5, 0.5, 0.5, 0.375, 0.5, 0.375, 0.5, 0.5, 0.5, 0.5, 0.5, 0.375, 0.5, 0.375, 0.5, 0.5, 0.5, 0.5, 0.7143, 0.5, 0.75, 0.625, 0.75, 0.625, 0.7143, 0.25, 0.7143, 0.25, 0.75, 0.375, 0.75, 0.375, 0.7143, 0.5629, 0.75, 0.5657, 0.75, 0.625, 0.75, 0.6314, 0.75, 0.25, 0.75, 0.25, 0.75, 0.375, 0.75, 0.375, 0.75, 0.5, 0.5, 0.5, 0.5, 0.375, 0.5, 0.375, 0.5, 0.5, 0.5, 0.5, 0.5, 0.375, 0.5, 0.375, 0.5, 0.75, 0.5, 0.75, 0.5, 0.625, 0.5, 0.625, 0.5, 0.75, 0.5, 0.75, 0.5, 0.625, 0.5, 0.625, 0.5, 0.375, 0.5, 0.375, 0.5, 0.25, 0.5, 0.25, 0.5, 0.5657, 0.75, 0.5604, 0.7799, 0.6265, 0.7783, 0.625, 0.75, 0.6314, 0.75, 0.625, 0.75, 0.6538, 0.75, 0.6594, 0.75, 0.6638, 0.5568, 0.6638, 0.5568, 0.6638, 0.5295, 0.6638, 0.5295, 0.375, 0.5, 0.375, 0.5, 0.375, 0.5, 0.375, 0.5, 0.3999, 0.75, 0.3975, 0.875, 0.4775, 0.875, 0.4759, 0.75, 0.375, 0.5, 0.375, 0.5, 0.25, 0.5, 0.25, 0.5, 0.625, 0.5, 0.625, 0.5, 0.5, 0.5, 0.5, 0.5, 0.625, 0.5, 0.625, 0.5, 0.5, 0.5, 0.5, 0.5, 0.3958, 0.75, 0.3999, 0.75, 0.4759, 0.75, 0.4795, 0.75, 0.375, 0.7143, 0.375, 0.75, 0.5, 0.75, 0.5, 0.7143, 0.625, 0.5, 0.625, 0.5, 0.5, 0.5, 0.5, 0.5, 0.5, 0.5, 0.5, 0.5, 0.375, 0.5, 0.375, 0.5, 0.625, 0.5, 0.625, 0.5, 0.5, 0.5, 0.5, 0.5, 0.5, 0.5, 0.5, 0.5, 0.375, 0.5, 0.375, 0.5, 0.5, 0.5, 0.5, 0.5, 0.375, 0.5, 0.375, 0.5, 0.75, 0.5, 0.75, 0.5, 0.625, 0.5, 0.625, 0.5, 0.375, 0.5, 0.375, 0.5, 0.25, 0.5, 0.25, 0.5, 0.75, 0.5, 0.75, 0.5, 0.625, 0.5, 0.625, 0.5, 0.75, 0.5, 0.75, 0.5, 0.625, 0.5, 0.625, 0.5, 0.375, 0.5, 0.375, 0.5, 0.25, 0.5, 0.25, 0.5, 0.625, 0.5, 0.625, 0.5, 0.5, 0.5, 0.5, 0.5, 0.375, 0.5, 0.375, 0.5, 0.25, 0.5, 0.25, 0.5, 0.375, 0.5, 0.375, 0.5, 0.25, 0.5, 0.25, 0.5, 0.625, 0.5, 0.625, 0.5, 0.5, 0.5, 0.5, 0.5, 0.5, 0.5, 0.5, 0.5, 0.375, 0.5, 0.375, 0.5, 0.625, 0.5, 0.625, 0.5, 0.5, 0.5, 0.5, 0.5, 0.625, 0.5, 0.625, 0.5, 0.5, 0.5, 0.5, 0.5, 0.5, 0.5, 0.5, 0.5, 0.375, 0.5, 0.375, 0.5, 0.75, 0.5, 0.75, 0.5, 0.625, 0.5, 0.625, 0.5, 0.5, 0.5, 0.5, 0.5, 0.375, 0.5, 0.375, 0.5, 0.5, 0.375, 0.5, 0.5, 0.625, 0.5, 0.625, 0.375, 0.375, 0.375, 0.375, 0.5, 0.5, 0.5, 0.5, 0.375, 0.375, 0.5, 0.375, 0.5, 0.25, 0.5, 0.25, 0.5, 0.75, 0.5, 0.75, 0.5, 0.625, 0.5, 0.625, 0.5, 0.75, 0.5294, 0.75, 0.5, 0.625, 0.5, 0.6638, 0.5295, 0.6638, 0.6932, 0.625, 0.7143, 0.625, 0.75, 0.6638, 0.7205, 0.6638, 0.7205, 0.625, 0.75, 0.75, 0.75, 0.75, 0.7206, 0.75, 0.7206, 0.75, 0.7206, 0.6638, 0.7205, 0.6638, 0.7205, 0.75, 0.7206, 0.75, 0.7206, 0.6638, 0.7205, 0.6638, 0.7205, 0.6638, 0.5295, 0.6638, 0.5295, 0.75, 0.5294, 0.75, 0.5294, 0.6638, 0.6932, 0.6638, 0.7205, 0.75, 0.7206, 0.75, 0.6933, 0.6638, 0.5295, 0.6638, 0.5295, 0.75, 0.5294, 0.75, 0.5294, 0.6638, 0.5568, 0.6638, 0.5568, 0.6638, 0.5295, 0.6638, 0.5295, 0.375, 0.75, 0.375, 0.75, 0.5, 0.75, 0.5, 0.75, 0.625, 0.75, 0.625, 0.75, 0.75, 0.75, 0.75, 0.75, 0.375, 0.75, 0.375, 0.75, 0.375, 0.75, 0.375, 0.75, 0.5, 0.75, 0.5, 0.75, 0.625, 0.75, 0.625, 0.75, 0.25, 0.75, 0.25, 0.75, 0.375, 0.75, 0.375, 0.75, 0.375, 0.75, 0.375, 0.75, 0.25, 0.75, 0.25, 0.75, 0.25, 0.75, 0.25, 0.75, 0.375, 0.75, 0.375, 0.75, 0.25, 0.75, 0.25, 0.75, 0.375, 0.75, 0.375, 0.75, 0.375, 0.75, 0.375, 0.75, 0.25, 0.75, 0.25, 0.75, 0.375, 0.75, 0.375, 0.75, 0.375, 0.75, 0.375, 0.75, 0.625, 0.5, 0.625, 0.5, 0.5, 0.5, 0.5, 0.5, 0.375, 0.5, 0.375, 0.5, 0.25, 0.5, 0.25, 0.5, 0.5, 0.5, 0.5, 0.5, 0.375, 0.5, 0.375, 0.5, 0.625, 0.5, 0.625, 0.5, 0.5, 0.5, 0.5, 0.5, 0.375, 0.5, 0.375, 0.5, 0.25, 0.5, 0.25, 0.5, 0.5, 0.5, 0.5, 0.5, 0.375, 0.5, 0.375, 0.5, 0.375, 0.5, 0.375, 0.5, 0.25, 0.5, 0.25, 0.5, 0.375, 0.5, 0.375, 0.5, 0.25, 0.5, 0.25, 0.5, 0.25, 0.5, 0.25, 0.5, 0.375, 0.5, 0.375, 0.5, 0.0, 0.0, 0.0, 0.0, 0.0, 0.0, 0.0, 0.0, 0.75, 0.5, 0.75, 0.5, 0.625, 0.5, 0.625, 0.5, 0.75, 0.5, 0.75, 0.5, 0.625, 0.5, 0.625, 0.5, 0.75, 0.5, 0.75, 0.5, 0.625, 0.5, 0.625, 0.5, 0.3931, 0.75, 0.375, 0.75, 0.375, 0.875, 0.3913, 0.875, 0.4837, 0.875, 0.5, 0.875, 0.5, 0.75, 0.4825, 0.75, 0.4825, 0.75, 0.5, 0.75, 0.5, 0.75, 0.4853, 0.75, 0.3899, 0.75, 0.375, 0.75, 0.375, 0.75, 0.3931, 0.75, 0.4853, 0.75, 0.5, 0.75, 0.375, 0.75, 0.3899, 0.75, 0.3999, 0.75, 0.3931, 0.75, 0.3913, 0.875, 0.3975, 0.875, 0.4775, 0.875, 0.4837, 0.875, 0.4825, 0.75, 0.4759, 0.75, 0.4759, 0.75, 0.4825, 0.75, 0.4853, 0.75, 0.4795, 0.75, 0.3958, 0.75, 0.3899, 0.75, 0.3931, 0.75, 0.3999, 0.75, 0.4795, 0.75, 0.4853, 0.75, 0.3899, 0.75, 0.3958, 0.75, 0.7166, 0.75, 0.75, 0.75, 0.75, 0.75, 0.7208, 0.75, 0.5192, 0.844, 0.5, 0.875, 0.625, 0.875, 0.6253, 0.8414, 0.5227, 0.75, 0.5, 0.75, 0.5, 0.875, 0.5192, 0.844, 0.5208, 0.75, 0.5, 0.75, 0.5, 0.75, 0.5227, 0.75, 0.7208, 0.75, 0.75, 0.75, 0.625, 0.75, 0.6274, 0.75, 0.6274, 0.75, 0.625, 0.75, 0.5, 0.75, 0.5208, 0.75, 0.6611, 0.75, 0.7166, 0.75, 0.7208, 0.75, 0.6663, 0.75, 0.5547, 0.7887, 0.5192, 0.844, 0.6253, 0.8414, 0.6262, 0.7855, 0.5607, 0.75, 0.5227, 0.75, 0.5192, 0.844, 0.5547, 0.7887, 0.5578, 0.75, 0.5208, 0.75, 0.5227, 0.75, 0.5607, 0.75, 0.6663, 0.75, 0.7208, 0.75, 0.6274, 0.75, 0.6311, 0.75, 0.6311, 0.75, 0.6274, 0.75, 0.5208, 0.75, 0.5578, 0.75, 0.6538, 0.75, 0.6611, 0.75, 0.6663, 0.75, 0.6594, 0.75, 0.5604, 0.7799, 0.5547, 0.7887, 0.6262, 0.7855, 0.6265, 0.7783, 0.5657, 0.75, 0.5607, 0.75, 0.5547, 0.7887, 0.5604, 0.7799, 0.5629, 0.75, 0.5578, 0.75, 0.5607, 0.75, 0.5657, 0.75, 0.6594, 0.75, 0.6663, 0.75, 0.6311, 0.75, 0.6314, 0.75, 0.6314, 0.75, 0.6311, 0.75, 0.5578, 0.75, 0.5629, 0.75, 0.6638, 0.7205, 0.6638, 0.7205, 0.6638, 0.6932, 0.6638, 0.6932, 0.6638, 0.6932, 0.6638, 0.6932, 0.6638, 0.6659, 0.6638, 0.6659, 0.6638, 0.6659, 0.6638, 0.6659, 0.6638, 0.6386, 0.6638, 0.6386, 0.6638, 0.6386, 0.6638, 0.6386, 0.6638, 0.6114, 0.6638, 0.6114, 0.6638, 0.6114, 0.6638, 0.6114, 0.6638, 0.5841, 0.6638, 0.5841, 0.6638, 0.5841, 0.6638, 0.5841, 0.6638, 0.5568, 0.6638, 0.5568, 0.6638, 0.5295, 0.6638, 0.5568, 0.75, 0.5567, 0.75, 0.5294, 0.6638, 0.5568, 0.6638, 0.5841, 0.75, 0.584, 0.75, 0.5567, 0.6638, 0.5841, 0.6638, 0.6114, 0.75, 0.6113, 0.75, 0.584, 0.6638, 0.6114, 0.6638, 0.6386, 0.75, 0.6387, 0.75, 0.6113, 0.6638, 0.6386, 0.6638, 0.6659, 0.75, 0.666, 0.75, 0.6387, 0.6638, 0.6659, 0.6638, 0.6932, 0.75, 0.6933, 0.75, 0.666, 0.6638, 0.5295, 0.625, 0.5, 0.625, 0.5357, 0.6638, 0.5568, 0.6638, 0.5568, 0.625, 0.5357, 0.625, 0.5714, 0.6638, 0.5841, 0.6638, 0.5841, 0.625, 0.5714, 0.625, 0.6071, 0.6638, 0.6114, 0.6638, 0.6114, 0.625, 0.6071, 0.625, 0.6429, 0.6638, 0.6386, 0.6638, 0.6386, 0.625, 0.6429, 0.625, 0.6786, 0.6638, 0.6659, 0.6638, 0.6659, 0.625, 0.6786, 0.625, 0.7143, 0.6638, 0.6932, 0.375, 0.5, 0.375, 0.5357, 0.5, 0.5357, 0.5, 0.5, 0.375, 0.5357, 0.375, 0.5714, 0.5, 0.5714, 0.5, 0.5357, 0.375, 0.5714, 0.375, 0.6071, 0.5, 0.6071, 0.5, 0.5714, 0.375, 0.6071, 0.375, 0.6429, 0.5, 0.6429, 0.5, 0.6071, 0.375, 0.6429, 0.375, 0.6786, 0.5, 0.6786, 0.5, 0.6429, 0.375, 0.6786, 0.375, 0.7143, 0.5, 0.7143, 0.5, 0.6786, 0.6638, 0.7205, 0.6638, 0.7205, 0.6638, 0.6932, 0.6638, 0.6932, 0.6638, 0.6932, 0.6638, 0.6932, 0.6638, 0.6659, 0.6638, 0.6659, 0.6638, 0.6659, 0.6638, 0.6659, 0.6638, 0.6386, 0.6638, 0.6386, 0.6638, 0.6386, 0.6638, 0.6386, 0.6638, 0.6114, 0.6638, 0.6114, 0.6638, 0.6114, 0.6638, 0.6114, 0.6638, 0.5841, 0.6638, 0.5841, 0.6638, 0.5841, 0.6638, 0.5841, 0.6638, 0.5568, 0.6638, 0.5568, 0.25, 0.5, 0.25, 0.5357, 0.375, 0.5357, 0.375, 0.5, 0.25, 0.5357, 0.25, 0.5714, 0.375, 0.5714, 0.375, 0.5357, 0.25, 0.5714, 0.25, 0.6071, 0.375, 0.6071, 0.375, 0.5714, 0.25, 0.6071, 0.25, 0.6429, 0.375, 0.6429, 0.375, 0.6071, 0.25, 0.6429, 0.25, 0.6786, 0.375, 0.6786, 0.375, 0.6429, 0.25, 0.6786, 0.25, 0.7143, 0.375, 0.7143, 0.375, 0.6786, 0.5, 0.5, 0.5, 0.5357, 0.625, 0.5357, 0.625, 0.5, 0.5, 0.5357, 0.5, 0.5714, 0.625, 0.5714, 0.625, 0.5357, 0.5, 0.5714, 0.5, 0.6071, 0.625, 0.6071, 0.625, 0.5714, 0.5, 0.6071, 0.5, 0.6429, 0.625, 0.6429, 0.625, 0.6071, 0.5, 0.6429, 0.5, 0.6786, 0.625, 0.6786, 0.625, 0.6429, 0.5, 0.6786, 0.5, 0.7143, 0.625, 0.7143, 0.625, 0.6786, 0.5, 0.5, 0.5, 0.5, 0.375, 0.5, 0.375, 0.5, 0.375, 0.5, 0.375, 0.5, 0.25, 0.5, 0.25, 0.5, 0.625, 0.5, 0.625, 0.5, 0.5, 0.5, 0.5, 0.5, 0.625, 0.5, 0.625, 0.5, 0.5, 0.5, 0.5, 0.5, 0.625, 0.5, 0.625, 0.5, 0.5, 0.5, 0.5, 0.5, 0.375, 0.5, 0.375, 0.5, 0.25, 0.5, 0.25, 0.5, 0.375, 0.5, 0.375, 0.5, 0.25, 0.5, 0.25, 0.5, 0.75, 0.5, 0.75, 0.5, 0.625, 0.5, 0.625, 0.5, 0.75, 0.5, 0.75, 0.5, 0.625, 0.5, 0.625, 0.5, 0.5, 0.5, 0.5, 0.5, 0.375, 0.5, 0.375, 0.5, 0.5, 0.5, 0.5, 0.5, 0.375, 0.5, 0.375, 0.5])
me_cube_022.materials.append(mat_material)
me_cube_022.materials.append(mat_greenish)
me_cube_022.materials.append(mat_material_001)
me_cube_022.update()
me_cube_002 = bpy.data.meshes.new('Cube.002')
me_cube_002.from_pydata([(0.7587, -1.0, -0.8728), (0.5233, -0.7661, 1.082), (0.7587, 1.397, -0.8728), (0.5233, 1.163, 1.082), (0.5533, -2.012, 0.7993), (0.4831, -2.231, -0.4064), (0.4905, 2.472, -0.7318), (0.4905, 2.472, 0.7318), (0.1811, 3.483, -0.4224), (0.1811, 3.483, 0.4224), (0.0, 1.007, -1.088), (0.0, 1.168, 1.143), (0.0, -1.01, -1.087), (0.0, -0.7731, 1.143), (0.0, -2.307, -0.367), (0.0, -2.019, 0.8296), (0.0, 2.492, -0.8187), (0.0, 2.492, 0.8187), (0.0, 3.531, -0.5015), (0.0, 3.531, 0.5015), (0.8493, 1.317, -6.714e-05), (0.8228, -1.021, -6.547e-05), (0.5477, -2.251, -0.02359), (0.5564, 2.584, -4.87e-05), (0.1612, 3.875, -2.381e-05), (0.0, 3.531, 0.5015), (0.0, -2.453, -0.02359), (0.0, 3.531, 0.5015), (0.1811, 3.483, 0.4224), (0.1612, 3.875, -2.381e-05), (0.1811, 3.483, -0.4224), (0.0, 3.531, -0.5015), (0.0, 3.531, 0.5015), (0.1811, 3.483, 0.4224), (0.1612, 3.875, -2.381e-05), (0.1811, 3.483, -0.4224), (0.0, 3.531, -0.5015), (0.0, 3.982, 0.5015), (0.1811, 3.483, 0.4224), (0.1612, 3.875, -2.381e-05), (0.1811, 3.483, -0.4224), (0.0, 3.531, -0.5015), (0.0, 4.548, 0.8579), (0.1152, 3.934, 0.4224), (0.1001, 4.326, -2.381e-05), (0.1152, 3.934, -0.4224), (0.0, 3.982, -0.5015), (0.09666, 4.466, 0.7226), (0.1102, 4.405, -3.459e-05), (0.09666, 4.466, -0.7226), (0.0, 4.548, -0.8579), (0.0, 5.377, 1.136), (0.005724, 5.267, 0.9565), (0.02873, 5.094, -4.3e-05), (0.005724, 5.267, -0.9565), (0.0, 5.377, -1.136), (0.0, 5.182, -4.939e-05), (0.0, 1.405, 1.088), (0.7587, 1.397, 1.0), (0.7587, -1.0, 1.0), (0.0, -1.01, 1.087), (0.0, 0.8022, 1.367), (0.0, -0.399, 1.365), (0.2467, 0.7915, 1.305), (0.2467, -0.3954, 1.305), (0.0, 0.6258, 1.757), (0.0, -0.3444, 1.756), (0.2016, 0.6166, 1.696), (0.2016, -0.3417, 1.696), (0.6237, -1.624, 0.8633), (0.4571, -1.572, -0.3827), (0.0, -1.515, 0.9584), (0.0, -1.515, -0.9584), (0.4789, -1.597, -0.09637), (0.0, -1.01, -1.087), (0.7587, -1.0, -0.8728), (0.6386, -1.483, -0.7528), (0.0, -1.515, -0.9584), (0.0, -1.255, -0.9715), (0.4178, -1.122, -1.246), (0.4687, -1.353, -1.215), (0.0, -1.487, -0.9639), (0.6246, 1.935, 0.8659), (0.6246, 1.935, -0.8023), (0.0, 1.75, -0.9531), (0.6957, 1.961, -5.747e-05), (0.5576, 2.203, 0.7989), (0.5576, 2.203, -0.7671), (0.0, 2.121, -0.8859), (0.5659, 2.506, -4.929e-05), (0.3888, 2.315, -0.9619), (0.3673, 2.401, -0.9506), (0.2097, 2.407, -0.9785), (0.2097, 2.288, -1.0), (0.4905, 2.472, 0.7318), (0.0, 2.492, 0.8187), (0.0, 1.405, 1.088), (0.7587, 1.397, 1.0), (0.6246, 1.935, 0.8659), (0.0, 1.948, 0.9531), (0.5576, 2.203, 0.7989), (0.0, 2.22, 0.8859), (0.0, -2.285, -0.4227), (0.4882, -2.235, -0.3474), (0.5416, -2.24, -0.156), (0.0, -2.431, -0.1544), (0.6274, -1.922, 0.3927), (0.6386, -1.483, -0.7528), (0.0, -2.147, -0.3626), (0.3624, -2.121, -0.3412), (0.4246, -2.221, -0.07321), (0.0, -2.255, -0.06339), (0.661, -1.602, -0.1466), (0.6322, -1.572, -0.3653), (0.4002, -1.913, 0.8621), (0.1387, -2.002, 0.8122), (0.4047, -2.24, 0.3977), (0.531, -2.225, 0.1162), (0.6852, -1.524, -5.681e-05), (0.6386, -1.483, 0.8799), (0.1386, -1.643, 0.9033), (0.3706, -1.975, 0.7869), (0.1382, -2.356, 0.1107), (0.5038, -2.18, 0.3495), (0.6441, -1.654, 0.1352), (0.5956, -1.859, 0.8324), (0.3699, -1.856, 0.8109), (0.4037, -2.022, 0.8372), (0.3689, -2.197, 0.3355), (0.5332, -2.231, 0.405), (0.573, -1.87, 0.3604), (0.5892, -1.926, 0.8474), (0.7587, -0.6575, -0.8728), (0.7587, -0.3151, -0.8728), (0.7587, 0.02741, -0.8728), (0.7587, 0.3699, -0.8728), (0.7587, 0.7123, -0.8728), (0.7587, 1.055, -0.8728), (0.7587, 1.055, 1.0), (0.7587, 0.7123, 1.0), (0.7587, 0.3699, 1.0), (0.7587, 0.02741, 1.0), (0.7587, -0.3151, 1.0), (0.7587, -0.6575, 1.0), (0.0, 0.7193, -1.088), (0.0, 0.4311, -1.087), (0.0, 0.1428, -1.087), (0.0, -0.1454, -1.087), (0.0, -0.4336, -1.087), (0.0, -0.7218, -1.087), (0.8228, 1.199, -6.547e-05), (0.8228, 0.6078, -6.547e-05), (0.8228, 0.4995, -6.547e-05), (0.8228, -0.0919, -6.547e-05), (0.8228, -0.2002, -6.547e-05), (0.8228, -0.7916, -6.547e-05), (0.5233, 0.8871, 1.082), (0.5233, 0.6116, 1.082), (0.5233, 0.336, 1.082), (0.5233, 0.06048, 1.082), (0.5233, -0.2151, 1.082), (0.5233, -0.4906, 1.082), (0.2467, 0.6219, 1.305), (0.2467, 0.4524, 1.305), (0.2467, 0.2828, 1.305), (0.2467, 0.1133, 1.305), (0.2467, -0.0563, 1.305), (0.2467, -0.2258, 1.305), (0.0, 0.4872, 1.757), (0.0, 0.3486, 1.757), (0.0, 0.21, 1.757), (0.0, 0.07141, 1.756), (0.0, -0.06719, 1.756), (0.0, -0.2058, 1.756), (0.2016, 0.4797, 1.696), (0.2016, 0.3428, 1.696), (0.2016, 0.2059, 1.696), (0.2016, 0.06902, 1.696), (0.2016, -0.06787, 1.696), (0.2016, -0.2048, 1.696), (0.6916, 1.666, 0.933), (0.6916, 1.666, -0.8376), (0.0, 1.379, -1.02), (0.7195, 1.862, -5.897e-05), (0.3874, 2.809, -0.6287), (0.2842, 3.146, -0.5255), (0.2842, 3.146, 0.5255), (0.3874, 2.809, 0.6287), (0.0, 2.838, 0.713), (0.0, 3.185, 0.6072), (0.0, 2.838, -0.713), (0.0, 3.184, -0.6072), (0.3567, 3.001, -3.612e-05), (0.2793, 3.489, -3.125e-05), (-0.7587, -1.0, -0.8728), (-0.5233, -0.7661, 1.082), (-0.7587, 1.397, -0.8728), (-0.5233, 1.163, 1.082), (-0.5533, -2.012, 0.7993), (-0.4831, -2.231, -0.4064), (-0.4905, 2.472, -0.7318), (-0.4905, 2.472, 0.7318), (-0.1811, 3.483, -0.4224), (-0.1811, 3.483, 0.4224), (-0.8493, 1.317, -6.714e-05), (-0.8228, -1.021, -6.547e-05), (-0.5477, -2.251, -0.02359), (-0.5564, 2.584, -4.87e-05), (-0.1612, 3.875, -2.381e-05), (-0.1811, 3.483, 0.4224), (-0.1612, 3.875, -2.381e-05), (-0.1811, 3.483, -0.4224), (-0.1811, 3.483, 0.4224), (-0.1612, 3.875, -2.381e-05), (-0.1811, 3.483, -0.4224), (-0.1811, 3.483, 0.4224), (-0.1612, 3.875, -2.381e-05), (-0.1811, 3.483, -0.4224), (-0.1152, 3.934, 0.4224), (-0.1001, 4.326, -2.381e-05), (-0.1152, 3.934, -0.4224), (-0.09666, 4.466, 0.7226), (-0.1102, 4.405, -3.459e-05), (-0.09666, 4.466, -0.7226), (-0.005724, 5.267, 0.9565), (-0.02873, 5.094, -4.3e-05), (-0.005724, 5.267, -0.9565), (-0.7587, 1.397, 1.0), (-0.7587, -1.0, 1.0), (-0.2467, 0.7915, 1.305), (-0.2467, -0.3954, 1.305), (-0.2016, 0.6166, 1.696), (-0.2016, -0.3417, 1.696), (-0.6237, -1.624, 0.8633), (-0.4571, -1.572, -0.3827), (-0.4789, -1.597, -0.09637), (-0.7587, -1.0, -0.8728), (-0.6386, -1.483, -0.7528), (-0.4178, -1.122, -1.246), (-0.4687, -1.353, -1.215), (-0.6246, 1.935, 0.8659), (-0.6246, 1.935, -0.8023), (-0.6957, 1.961, -5.747e-05), (-0.5576, 2.203, 0.7989), (-0.5576, 2.203, -0.7671), (-0.5659, 2.506, -4.929e-05), (-0.3888, 2.315, -0.9619), (-0.3673, 2.401, -0.9506), (-0.2097, 2.407, -0.9785), (-0.2097, 2.288, -1.0), (-0.4905, 2.472, 0.7318), (-0.7587, 1.397, 1.0), (-0.6246, 1.935, 0.8659), (-0.5576, 2.203, 0.7989), (-0.4882, -2.235, -0.3474), (-0.5416, -2.24, -0.156), (-0.6274, -1.922, 0.3927), (-0.6386, -1.483, -0.7528), (-0.3624, -2.121, -0.3412), (-0.4246, -2.221, -0.07321), (-0.661, -1.602, -0.1466), (-0.6322, -1.572, -0.3653), (-0.4002, -1.913, 0.8621), (-0.1387, -2.002, 0.8122), (-0.4047, -2.24, 0.3977), (-0.531, -2.225, 0.1162), (-0.6852, -1.524, -5.681e-05), (-0.6386, -1.483, 0.8799), (-0.1386, -1.643, 0.9033), (-0.3706, -1.975, 0.7869), (-0.1382, -2.356, 0.1107), (-0.5038, -2.18, 0.3495), (-0.6441, -1.654, 0.1352), (-0.5956, -1.859, 0.8324), (-0.3699, -1.856, 0.8109), (-0.4037, -2.022, 0.8372), (-0.3689, -2.197, 0.3355), (-0.5332, -2.231, 0.405), (-0.573, -1.87, 0.3604), (-0.5892, -1.926, 0.8474), (-0.7587, -0.6575, -0.8728), (-0.7587, -0.3151, -0.8728), (-0.7587, 0.02741, -0.8728), (-0.7587, 0.3699, -0.8728), (-0.7587, 0.7123, -0.8728), (-0.7587, 1.055, -0.8728), (-0.7587, 1.055, 1.0), (-0.7587, 0.7123, 1.0), (-0.7587, 0.3699, 1.0), (-0.7587, 0.02741, 1.0), (-0.7587, -0.3151, 1.0), (-0.7587, -0.6575, 1.0), (-0.8228, 1.199, -6.547e-05), (-0.8228, 0.6078, -6.547e-05), (-0.8228, 0.4995, -6.547e-05), (-0.8228, -0.0919, -6.547e-05), (-0.8228, -0.2002, -6.547e-05), (-0.8228, -0.7916, -6.547e-05), (-0.5233, 0.8871, 1.082), (-0.5233, 0.6116, 1.082), (-0.5233, 0.336, 1.082), (-0.5233, 0.06048, 1.082), (-0.5233, -0.2151, 1.082), (-0.5233, -0.4906, 1.082), (-0.2467, 0.6219, 1.305), (-0.2467, 0.4524, 1.305), (-0.2467, 0.2828, 1.305), (-0.2467, 0.1133, 1.305), (-0.2467, -0.0563, 1.305), (-0.2467, -0.2258, 1.305), (-0.2016, 0.4797, 1.696), (-0.2016, 0.3428, 1.696), (-0.2016, 0.2059, 1.696), (-0.2016, 0.06902, 1.696), (-0.2016, -0.06787, 1.696), (-0.2016, -0.2048, 1.696), (-0.6916, 1.666, 0.933), (-0.6916, 1.666, -0.8376), (-0.7195, 1.862, -5.897e-05), (-0.3874, 2.809, -0.6287), (-0.2842, 3.146, -0.5255), (-0.2842, 3.146, 0.5255), (-0.3874, 2.809, 0.6287), (-0.3567, 3.001, -3.612e-05), (-0.2793, 3.489, -3.125e-05)], [], [(155, 143, 59, 21), (149, 132, 0, 12), (106, 131, 4, 129), (72, 107, 5, 102), (193, 185, 8, 24), (89, 87, 6, 23), (19, 9, 28, 27), (189, 186, 9, 19), (185, 191, 18, 8), (129, 4, 127, 116), (131, 114, 127, 4), (156, 3, 63, 162), (6, 87, 90, 91), (109, 110, 111, 108), (8, 18, 31, 30), (86, 89, 23, 7), (186, 193, 24, 9), (70, 73, 110, 109), (132, 155, 21, 0), (28, 29, 34, 33), (29, 30, 35, 34), (9, 24, 29, 28), (24, 8, 30, 29), (34, 35, 40, 39), (25, 33, 38, 32), (30, 31, 36, 35), (27, 28, 33, 25), (32, 38, 43, 37), (40, 41, 46, 45), (33, 34, 39, 38), (35, 36, 41, 40), (45, 46, 50, 49), (43, 44, 48, 47), (39, 40, 45, 44), (38, 39, 44, 43), (47, 48, 53, 52), (48, 49, 54, 53), (37, 43, 47, 42), (44, 45, 49, 48), (56, 51, 52, 53), (55, 56, 53, 54), (49, 50, 55, 54), (42, 47, 52, 51), (11, 3, 58, 57), (161, 1, 59, 143), (1, 13, 60, 59), (62, 64, 68, 66), (13, 1, 64, 62), (3, 11, 61, 63), (179, 173, 66, 68), (63, 61, 65, 67), (162, 63, 67, 174), (0, 21, 118, 107), (59, 60, 71, 119), (0, 107, 76, 75), (21, 59, 119, 118), (74, 75, 79, 78), (107, 72, 77, 76), (12, 0, 75, 74), (78, 79, 80, 81), (76, 77, 81, 80), (75, 76, 80, 79), (180, 183, 85, 82), (181, 182, 84, 83), (183, 181, 83, 85), (82, 85, 89, 86), (83, 84, 88, 87), (85, 83, 87, 89), (90, 93, 92, 91), (87, 88, 93, 90), (16, 6, 91, 92), (88, 16, 92, 93), (101, 100, 94, 95), (96, 97, 98, 99), (99, 98, 100, 101), (103, 14, 102, 5), (105, 104, 22, 26), (104, 112, 118, 22), (113, 103, 5, 107), (112, 113, 107, 118), (109, 108, 14, 103), (111, 110, 104, 105), (110, 73, 112, 104), (70, 109, 103, 113), (73, 70, 113, 112), (115, 120, 71, 15), (122, 115, 15, 26), (117, 122, 26, 22), (124, 117, 22, 118), (120, 69, 119, 71), (69, 124, 118, 119), (121, 126, 120, 115), (128, 121, 115, 122), (123, 128, 122, 117), (130, 123, 117, 124), (126, 125, 69, 120), (125, 130, 124, 69), (127, 114, 126, 121), (116, 127, 121, 128), (129, 116, 128, 123), (106, 129, 123, 130), (114, 131, 125, 126), (131, 106, 130, 125), (64, 167, 179, 68), (167, 166, 178, 179), (166, 165, 177, 178), (165, 164, 176, 177), (164, 163, 175, 176), (163, 162, 174, 175), (67, 65, 168, 174), (174, 168, 169, 175), (175, 169, 170, 176), (176, 170, 171, 177), (177, 171, 172, 178), (178, 172, 173, 179), (3, 156, 138, 58), (156, 157, 139, 138), (157, 158, 140, 139), (158, 159, 141, 140), (159, 160, 142, 141), (160, 161, 143, 142), (2, 20, 150, 137), (137, 150, 151, 136), (136, 151, 152, 135), (135, 152, 153, 134), (134, 153, 154, 133), (133, 154, 155, 132), (1, 161, 167, 64), (161, 160, 166, 167), (160, 159, 165, 166), (159, 158, 164, 165), (158, 157, 163, 164), (157, 156, 162, 163), (10, 2, 137, 144), (144, 137, 136, 145), (145, 136, 135, 146), (146, 135, 134, 147), (147, 134, 133, 148), (148, 133, 132, 149), (20, 58, 138, 150), (150, 138, 139, 151), (151, 139, 140, 152), (152, 140, 141, 153), (153, 141, 142, 154), (154, 142, 143, 155), (20, 2, 181, 183), (2, 10, 182, 181), (58, 20, 183, 180), (7, 23, 192, 187), (187, 192, 193, 186), (6, 16, 190, 184), (184, 190, 191, 185), (17, 7, 187, 188), (188, 187, 186, 189), (23, 6, 184, 192), (192, 184, 185, 193), (297, 205, 228, 291), (149, 12, 194, 280), (256, 277, 198, 279), (72, 102, 199, 257), (324, 208, 202, 320), (245, 207, 200, 244), (19, 27, 209, 203), (189, 19, 203, 321), (320, 202, 18, 191), (277, 264, 275, 198), (279, 198, 275, 262), (298, 304, 229, 197), (200, 247, 246, 244), (258, 108, 111, 259), (202, 211, 31, 18), (243, 201, 207, 245), (321, 203, 208, 324), (234, 258, 259, 235), (280, 194, 205, 297), (209, 212, 213, 210), (210, 213, 214, 211), (203, 209, 210, 208), (208, 210, 211, 202), (213, 216, 217, 214), (25, 32, 215, 212), (211, 214, 36, 31), (27, 25, 212, 209), (32, 37, 218, 215), (217, 220, 46, 41), (212, 215, 216, 213), (214, 217, 41, 36), (220, 223, 50, 46), (218, 221, 222, 219), (216, 219, 220, 217), (215, 218, 219, 216), (221, 224, 225, 222), (222, 225, 226, 223), (37, 42, 221, 218), (219, 222, 223, 220), (56, 225, 224, 51), (55, 226, 225, 56), (223, 226, 55, 50), (42, 51, 224, 221), (11, 57, 227, 197), (303, 291, 228, 195), (195, 228, 60, 13), (62, 66, 232, 230), (13, 62, 230, 195), (197, 229, 61, 11), (315, 232, 66, 173), (229, 231, 65, 61), (304, 310, 231, 229), (194, 257, 266, 205), (228, 267, 71, 60), (194, 236, 237, 257), (205, 266, 267, 228), (74, 78, 238, 236), (257, 237, 77, 72), (12, 74, 236, 194), (78, 81, 239, 238), (237, 239, 81, 77), (236, 238, 239, 237), (316, 240, 242, 318), (317, 241, 84, 182), (318, 242, 241, 317), (240, 243, 245, 242), (241, 244, 88, 84), (242, 245, 244, 241), (246, 247, 248, 249), (244, 246, 249, 88), (16, 248, 247, 200), (88, 249, 248, 16), (101, 95, 250, 253), (96, 99, 252, 251), (99, 101, 253, 252), (254, 199, 102, 14), (105, 26, 206, 255), (255, 206, 266, 260), (261, 257, 199, 254), (260, 266, 257, 261), (258, 254, 14, 108), (111, 105, 255, 259), (259, 255, 260, 235), (234, 261, 254, 258), (235, 260, 261, 234), (263, 15, 71, 268), (270, 26, 15, 263), (265, 206, 26, 270), (272, 266, 206, 265), (268, 71, 267, 233), (233, 267, 266, 272), (269, 263, 268, 274), (276, 270, 263, 269), (271, 265, 270, 276), (278, 272, 265, 271), (274, 268, 233, 273), (273, 233, 272, 278), (275, 269, 274, 262), (264, 276, 269, 275), (277, 271, 276, 264), (256, 278, 271, 277), (262, 274, 273, 279), (279, 273, 278, 256), (230, 232, 315, 309), (309, 315, 314, 308), (308, 314, 313, 307), (307, 313, 312, 306), (306, 312, 311, 305), (305, 311, 310, 304), (231, 310, 168, 65), (310, 311, 169, 168), (311, 312, 170, 169), (312, 313, 171, 170), (313, 314, 172, 171), (314, 315, 173, 172), (197, 227, 286, 298), (298, 286, 287, 299), (299, 287, 288, 300), (300, 288, 289, 301), (301, 289, 290, 302), (302, 290, 291, 303), (196, 285, 292, 204), (285, 284, 293, 292), (284, 283, 294, 293), (283, 282, 295, 294), (282, 281, 296, 295), (281, 280, 297, 296), (195, 230, 309, 303), (303, 309, 308, 302), (302, 308, 307, 301), (301, 307, 306, 300), (300, 306, 305, 299), (299, 305, 304, 298), (10, 144, 285, 196), (144, 145, 284, 285), (145, 146, 283, 284), (146, 147, 282, 283), (147, 148, 281, 282), (148, 149, 280, 281), (204, 292, 286, 227), (292, 293, 287, 286), (293, 294, 288, 287), (294, 295, 289, 288), (295, 296, 290, 289), (296, 297, 291, 290), (204, 318, 317, 196), (196, 317, 182, 10), (227, 316, 318, 204), (201, 322, 323, 207), (322, 321, 324, 323), (200, 319, 190, 16), (319, 320, 191, 190), (17, 188, 322, 201), (188, 189, 321, 322), (207, 323, 319, 200), (323, 324, 320, 319)])
me_cube_002.polygons.foreach_set('use_smooth', [True] * 312)
me_cube_002.polygons.foreach_set('material_index', [1, 1, 0, 1, 1, 1, 1, 1, 1, 0, 0, 1, 1, 0, 1, 1, 1, 0, 1, 1, 1, 1, 1, 1, 1, 1, 1, 1, 1, 1, 1, 1, 1, 1, 1, 2, 2, 1, 1, 2, 2, 2, 2, 1, 1, 1, 2, 1, 1, 2, 2, 2, 1, 1, 1, 1, 1, 1, 1, 2, 2, 2, 1, 1, 1, 2, 1, 2, 1, 1, 1, 1, 1, 1, 1, 1, 1, 1, 1, 1, 1, 1, 1, 1, 1, 1, 1, 1, 1, 1, 1, 1, 1, 1, 1, 1, 1, 0, 0, 0, 0, 0, 0, 2, 2, 2, 2, 2, 2, 2, 2, 2, 2, 2, 2, 1, 1, 1, 1, 1, 1, 1, 2, 1, 2, 1, 2, 1, 1, 1, 1, 1, 1, 1, 1, 1, 1, 1, 1, 1, 2, 1, 2, 1, 2, 2, 1, 2, 2, 1, 1, 1, 1, 1, 2, 1, 1, 1, 0, 1, 1, 1, 1, 1, 1, 0, 0, 1, 1, 0, 1, 1, 1, 0, 1, 1, 1, 1, 1, 1, 1, 1, 1, 1, 1, 1, 1, 1, 1, 1, 1, 2, 2, 1, 1, 2, 2, 2, 2, 1, 1, 1, 2, 1, 1, 2, 2, 2, 1, 1, 1, 1, 1, 1, 1, 2, 2, 2, 1, 1, 1, 2, 1, 2, 1, 1, 1, 1, 1, 1, 1, 1, 1, 1, 1, 1, 1, 1, 1, 1, 1, 1, 1, 1, 1, 1, 1, 1, 1, 1, 1, 1, 1, 0, 0, 0, 0, 0, 0, 2, 2, 2, 2, 2, 2, 2, 2, 2, 2, 2, 2, 1, 1, 1, 1, 1, 1, 1, 2, 1, 2, 1, 2, 1, 1, 1, 1, 1, 1, 1, 1, 1, 1, 1, 1, 1, 2, 1, 2, 1, 2, 2, 1, 2, 2, 1, 1, 1, 1, 1, 2, 1])
_uv = me_cube_002.uv_layers.new(name='UVMap')
_uv.uv.foreach_set('vector', [0.5, 0.7143, 0.625, 0.7143, 0.625, 0.75, 0.5, 0.75, 0.25, 0.7143, 0.375, 0.7143, 0.375, 0.75, 0.25, 0.75, 0.5629, 0.75, 0.6314, 0.75, 0.625, 0.75, 0.5657, 0.75, 0.25, 0.75, 0.375, 0.75, 0.375, 0.75, 0.25, 0.75, 0.5, 0.5, 0.375, 0.5, 0.375, 0.5, 0.5, 0.5, 0.5, 0.5, 0.375, 0.5, 0.375, 0.5, 0.5, 0.5, 0.75, 0.5, 0.625, 0.5, 0.625, 0.5, 0.75, 0.5, 0.75, 0.5, 0.625, 0.5, 0.625, 0.5, 0.75, 0.5, 0.375, 0.5, 0.25, 0.5, 0.25, 0.5, 0.375, 0.5, 0.5657, 0.75, 0.625, 0.75, 0.6265, 0.7783, 0.5604, 0.7799, 0.6314, 0.75, 0.6594, 0.75, 0.6538, 0.75, 0.625, 0.75, 0.6638, 0.5568, 0.6638, 0.5295, 0.6638, 0.5295, 0.6638, 0.5568, 0.375, 0.5, 0.375, 0.5, 0.375, 0.5, 0.375, 0.5, 0.3999, 0.75, 0.4759, 0.75, 0.4775, 0.875, 0.3975, 0.875, 0.375, 0.5, 0.25, 0.5, 0.25, 0.5, 0.375, 0.5, 0.625, 0.5, 0.5, 0.5, 0.5, 0.5, 0.625, 0.5, 0.625, 0.5, 0.5, 0.5, 0.5, 0.5, 0.625, 0.5, 0.3958, 0.75, 0.4795, 0.75, 0.4759, 0.75, 0.3999, 0.75, 0.375, 0.7143, 0.5, 0.7143, 0.5, 0.75, 0.375, 0.75, 0.625, 0.5, 0.5, 0.5, 0.5, 0.5, 0.625, 0.5, 0.5, 0.5, 0.375, 0.5, 0.375, 0.5, 0.5, 0.5, 0.625, 0.5, 0.5, 0.5, 0.5, 0.5, 0.625, 0.5, 0.5, 0.5, 0.375, 0.5, 0.375, 0.5, 0.5, 0.5, 0.5, 0.5, 0.375, 0.5, 0.375, 0.5, 0.5, 0.5, 0.75, 0.5, 0.625, 0.5, 0.625, 0.5, 0.75, 0.5, 0.375, 0.5, 0.25, 0.5, 0.25, 0.5, 0.375, 0.5, 0.75, 0.5, 0.625, 0.5, 0.625, 0.5, 0.75, 0.5, 0.75, 0.5, 0.625, 0.5, 0.625, 0.5, 0.75, 0.5, 0.375, 0.5, 0.25, 0.5, 0.25, 0.5, 0.375, 0.5, 0.625, 0.5, 0.5, 0.5, 0.5, 0.5, 0.625, 0.5, 0.375, 0.5, 0.25, 0.5, 0.25, 0.5, 0.375, 0.5, 0.375, 0.5, 0.25, 0.5, 0.25, 0.5, 0.375, 0.5, 0.625, 0.5, 0.5, 0.5, 0.5, 0.5, 0.625, 0.5, 0.5, 0.5, 0.375, 0.5, 0.375, 0.5, 0.5, 0.5, 0.625, 0.5, 0.5, 0.5, 0.5, 0.5, 0.625, 0.5, 0.625, 0.5, 0.5, 0.5, 0.5, 0.5, 0.625, 0.5, 0.5, 0.5, 0.375, 0.5, 0.375, 0.5, 0.5, 0.5, 0.75, 0.5, 0.625, 0.5, 0.625, 0.5, 0.75, 0.5, 0.5, 0.5, 0.375, 0.5, 0.375, 0.5, 0.5, 0.5, 0.5, 0.375, 0.625, 0.375, 0.625, 0.5, 0.5, 0.5, 0.375, 0.375, 0.5, 0.375, 0.5, 0.5, 0.375, 0.5, 0.375, 0.5, 0.25, 0.5, 0.25, 0.5, 0.375, 0.5, 0.75, 0.5, 0.625, 0.5, 0.625, 0.5, 0.75, 0.5, 0.75, 0.5294, 0.6638, 0.5295, 0.625, 0.5, 0.75, 0.5, 0.6638, 0.6932, 0.6638, 0.7205, 0.625, 0.75, 0.625, 0.7143, 0.6638, 0.7205, 0.75, 0.7206, 0.75, 0.75, 0.625, 0.75, 0.75, 0.7206, 0.6638, 0.7205, 0.6638, 0.7205, 0.75, 0.7206, 0.75, 0.7206, 0.6638, 0.7205, 0.6638, 0.7205, 0.75, 0.7206, 0.6638, 0.5295, 0.75, 0.5294, 0.75, 0.5294, 0.6638, 0.5295, 0.6638, 0.6932, 0.75, 0.6933, 0.75, 0.7206, 0.6638, 0.7205, 0.6638, 0.5295, 0.75, 0.5294, 0.75, 0.5294, 0.6638, 0.5295, 0.6638, 0.5568, 0.6638, 0.5295, 0.6638, 0.5295, 0.6638, 0.5568, 0.375, 0.75, 0.5, 0.75, 0.5, 0.75, 0.375, 0.75, 0.625, 0.75, 0.75, 0.75, 0.75, 0.75, 0.625, 0.75, 0.375, 0.75, 0.375, 0.75, 0.375, 0.75, 0.375, 0.75, 0.5, 0.75, 0.625, 0.75, 0.625, 0.75, 0.5, 0.75, 0.25, 0.75, 0.375, 0.75, 0.375, 0.75, 0.25, 0.75, 0.375, 0.75, 0.25, 0.75, 0.25, 0.75, 0.375, 0.75, 0.25, 0.75, 0.375, 0.75, 0.375, 0.75, 0.25, 0.75, 0.25, 0.75, 0.375, 0.75, 0.375, 0.75, 0.25, 0.75, 0.375, 0.75, 0.25, 0.75, 0.25, 0.75, 0.375, 0.75, 0.375, 0.75, 0.375, 0.75, 0.375, 0.75, 0.375, 0.75, 0.625, 0.5, 0.5, 0.5, 0.5, 0.5, 0.625, 0.5, 0.375, 0.5, 0.25, 0.5, 0.25, 0.5, 0.375, 0.5, 0.5, 0.5, 0.375, 0.5, 0.375, 0.5, 0.5, 0.5, 0.625, 0.5, 0.5, 0.5, 0.5, 0.5, 0.625, 0.5, 0.375, 0.5, 0.25, 0.5, 0.25, 0.5, 0.375, 0.5, 0.5, 0.5, 0.375, 0.5, 0.375, 0.5, 0.5, 0.5, 0.375, 0.5, 0.25, 0.5, 0.25, 0.5, 0.375, 0.5, 0.375, 0.5, 0.25, 0.5, 0.25, 0.5, 0.375, 0.5, 0.25, 0.5, 0.375, 0.5, 0.375, 0.5, 0.25, 0.5, 0.0, 0.0, 0.0, 0.0, 0.0, 0.0, 0.0, 0.0, 0.75, 0.5, 0.625, 0.5, 0.625, 0.5, 0.75, 0.5, 0.75, 0.5, 0.625, 0.5, 0.625, 0.5, 0.75, 0.5, 0.75, 0.5, 0.625, 0.5, 0.625, 0.5, 0.75, 0.5, 0.3931, 0.75, 0.3913, 0.875, 0.375, 0.875, 0.375, 0.75, 0.4837, 0.875, 0.4825, 0.75, 0.5, 0.75, 0.5, 0.875, 0.4825, 0.75, 0.4853, 0.75, 0.5, 0.75, 0.5, 0.75, 0.3899, 0.75, 0.3931, 0.75, 0.375, 0.75, 0.375, 0.75, 0.4853, 0.75, 0.3899, 0.75, 0.375, 0.75, 0.5, 0.75, 0.3999, 0.75, 0.3975, 0.875, 0.3913, 0.875, 0.3931, 0.75, 0.4775, 0.875, 0.4759, 0.75, 0.4825, 0.75, 0.4837, 0.875, 0.4759, 0.75, 0.4795, 0.75, 0.4853, 0.75, 0.4825, 0.75, 0.3958, 0.75, 0.3999, 0.75, 0.3931, 0.75, 0.3899, 0.75, 0.4795, 0.75, 0.3958, 0.75, 0.3899, 0.75, 0.4853, 0.75, 0.7166, 0.75, 0.7208, 0.75, 0.75, 0.75, 0.75, 0.75, 0.5192, 0.844, 0.6253, 0.8414, 0.625, 0.875, 0.5, 0.875, 0.5227, 0.75, 0.5192, 0.844, 0.5, 0.875, 0.5, 0.75, 0.5208, 0.75, 0.5227, 0.75, 0.5, 0.75, 0.5, 0.75, 0.7208, 0.75, 0.6274, 0.75, 0.625, 0.75, 0.75, 0.75, 0.6274, 0.75, 0.5208, 0.75, 0.5, 0.75, 0.625, 0.75, 0.6611, 0.75, 0.6663, 0.75, 0.7208, 0.75, 0.7166, 0.75, 0.5547, 0.7887, 0.6262, 0.7855, 0.6253, 0.8414, 0.5192, 0.844, 0.5607, 0.75, 0.5547, 0.7887, 0.5192, 0.844, 0.5227, 0.75, 0.5578, 0.75, 0.5607, 0.75, 0.5227, 0.75, 0.5208, 0.75, 0.6663, 0.75, 0.6311, 0.75, 0.6274, 0.75, 0.7208, 0.75, 0.6311, 0.75, 0.5578, 0.75, 0.5208, 0.75, 0.6274, 0.75, 0.6538, 0.75, 0.6594, 0.75, 0.6663, 0.75, 0.6611, 0.75, 0.5604, 0.7799, 0.6265, 0.7783, 0.6262, 0.7855, 0.5547, 0.7887, 0.5657, 0.75, 0.5604, 0.7799, 0.5547, 0.7887, 0.5607, 0.75, 0.5629, 0.75, 0.5657, 0.75, 0.5607, 0.75, 0.5578, 0.75, 0.6594, 0.75, 0.6314, 0.75, 0.6311, 0.75, 0.6663, 0.75, 0.6314, 0.75, 0.5629, 0.75, 0.5578, 0.75, 0.6311, 0.75, 0.6638, 0.7205, 0.6638, 0.6932, 0.6638, 0.6932, 0.6638, 0.7205, 0.6638, 0.6932, 0.6638, 0.6659, 0.6638, 0.6659, 0.6638, 0.6932, 0.6638, 0.6659, 0.6638, 0.6386, 0.6638, 0.6386, 0.6638, 0.6659, 0.6638, 0.6386, 0.6638, 0.6114, 0.6638, 0.6114, 0.6638, 0.6386, 0.6638, 0.6114, 0.6638, 0.5841, 0.6638, 0.5841, 0.6638, 0.6114, 0.6638, 0.5841, 0.6638, 0.5568, 0.6638, 0.5568, 0.6638, 0.5841, 0.6638, 0.5295, 0.75, 0.5294, 0.75, 0.5567, 0.6638, 0.5568, 0.6638, 0.5568, 0.75, 0.5567, 0.75, 0.584, 0.6638, 0.5841, 0.6638, 0.5841, 0.75, 0.584, 0.75, 0.6113, 0.6638, 0.6114, 0.6638, 0.6114, 0.75, 0.6113, 0.75, 0.6387, 0.6638, 0.6386, 0.6638, 0.6386, 0.75, 0.6387, 0.75, 0.666, 0.6638, 0.6659, 0.6638, 0.6659, 0.75, 0.666, 0.75, 0.6933, 0.6638, 0.6932, 0.6638, 0.5295, 0.6638, 0.5568, 0.625, 0.5357, 0.625, 0.5, 0.6638, 0.5568, 0.6638, 0.5841, 0.625, 0.5714, 0.625, 0.5357, 0.6638, 0.5841, 0.6638, 0.6114, 0.625, 0.6071, 0.625, 0.5714, 0.6638, 0.6114, 0.6638, 0.6386, 0.625, 0.6429, 0.625, 0.6071, 0.6638, 0.6386, 0.6638, 0.6659, 0.625, 0.6786, 0.625, 0.6429, 0.6638, 0.6659, 0.6638, 0.6932, 0.625, 0.7143, 0.625, 0.6786, 0.375, 0.5, 0.5, 0.5, 0.5, 0.5357, 0.375, 0.5357, 0.375, 0.5357, 0.5, 0.5357, 0.5, 0.5714, 0.375, 0.5714, 0.375, 0.5714, 0.5, 0.5714, 0.5, 0.6071, 0.375, 0.6071, 0.375, 0.6071, 0.5, 0.6071, 0.5, 0.6429, 0.375, 0.6429, 0.375, 0.6429, 0.5, 0.6429, 0.5, 0.6786, 0.375, 0.6786, 0.375, 0.6786, 0.5, 0.6786, 0.5, 0.7143, 0.375, 0.7143, 0.6638, 0.7205, 0.6638, 0.6932, 0.6638, 0.6932, 0.6638, 0.7205, 0.6638, 0.6932, 0.6638, 0.6659, 0.6638, 0.6659, 0.6638, 0.6932, 0.6638, 0.6659, 0.6638, 0.6386, 0.6638, 0.6386, 0.6638, 0.6659, 0.6638, 0.6386, 0.6638, 0.6114, 0.6638, 0.6114, 0.6638, 0.6386, 0.6638, 0.6114, 0.6638, 0.5841, 0.6638, 0.5841, 0.6638, 0.6114, 0.6638, 0.5841, 0.6638, 0.5568, 0.6638, 0.5568, 0.6638, 0.5841, 0.25, 0.5, 0.375, 0.5, 0.375, 0.5357, 0.25, 0.5357, 0.25, 0.5357, 0.375, 0.5357, 0.375, 0.5714, 0.25, 0.5714, 0.25, 0.5714, 0.375, 0.5714, 0.375, 0.6071, 0.25, 0.6071, 0.25, 0.6071, 0.375, 0.6071, 0.375, 0.6429, 0.25, 0.6429, 0.25, 0.6429, 0.375, 0.6429, 0.375, 0.6786, 0.25, 0.6786, 0.25, 0.6786, 0.375, 0.6786, 0.375, 0.7143, 0.25, 0.7143, 0.5, 0.5, 0.625, 0.5, 0.625, 0.5357, 0.5, 0.5357, 0.5, 0.5357, 0.625, 0.5357, 0.625, 0.5714, 0.5, 0.5714, 0.5, 0.5714, 0.625, 0.5714, 0.625, 0.6071, 0.5, 0.6071, 0.5, 0.6071, 0.625, 0.6071, 0.625, 0.6429, 0.5, 0.6429, 0.5, 0.6429, 0.625, 0.6429, 0.625, 0.6786, 0.5, 0.6786, 0.5, 0.6786, 0.625, 0.6786, 0.625, 0.7143, 0.5, 0.7143, 0.5, 0.5, 0.375, 0.5, 0.375, 0.5, 0.5, 0.5, 0.375, 0.5, 0.25, 0.5, 0.25, 0.5, 0.375, 0.5, 0.625, 0.5, 0.5, 0.5, 0.5, 0.5, 0.625, 0.5, 0.625, 0.5, 0.5, 0.5, 0.5, 0.5, 0.625, 0.5, 0.625, 0.5, 0.5, 0.5, 0.5, 0.5, 0.625, 0.5, 0.375, 0.5, 0.25, 0.5, 0.25, 0.5, 0.375, 0.5, 0.375, 0.5, 0.25, 0.5, 0.25, 0.5, 0.375, 0.5, 0.75, 0.5, 0.625, 0.5, 0.625, 0.5, 0.75, 0.5, 0.75, 0.5, 0.625, 0.5, 0.625, 0.5, 0.75, 0.5, 0.5, 0.5, 0.375, 0.5, 0.375, 0.5, 0.5, 0.5, 0.5, 0.5, 0.375, 0.5, 0.375, 0.5, 0.5, 0.5, 0.5, 0.7143, 0.5, 0.75, 0.625, 0.75, 0.625, 0.7143, 0.25, 0.7143, 0.25, 0.75, 0.375, 0.75, 0.375, 0.7143, 0.5629, 0.75, 0.5657, 0.75, 0.625, 0.75, 0.6314, 0.75, 0.25, 0.75, 0.25, 0.75, 0.375, 0.75, 0.375, 0.75, 0.5, 0.5, 0.5, 0.5, 0.375, 0.5, 0.375, 0.5, 0.5, 0.5, 0.5, 0.5, 0.375, 0.5, 0.375, 0.5, 0.75, 0.5, 0.75, 0.5, 0.625, 0.5, 0.625, 0.5, 0.75, 0.5, 0.75, 0.5, 0.625, 0.5, 0.625, 0.5, 0.375, 0.5, 0.375, 0.5, 0.25, 0.5, 0.25, 0.5, 0.5657, 0.75, 0.5604, 0.7799, 0.6265, 0.7783, 0.625, 0.75, 0.6314, 0.75, 0.625, 0.75, 0.6538, 0.75, 0.6594, 0.75, 0.6638, 0.5568, 0.6638, 0.5568, 0.6638, 0.5295, 0.6638, 0.5295, 0.375, 0.5, 0.375, 0.5, 0.375, 0.5, 0.375, 0.5, 0.3999, 0.75, 0.3975, 0.875, 0.4775, 0.875, 0.4759, 0.75, 0.375, 0.5, 0.375, 0.5, 0.25, 0.5, 0.25, 0.5, 0.625, 0.5, 0.625, 0.5, 0.5, 0.5, 0.5, 0.5, 0.625, 0.5, 0.625, 0.5, 0.5, 0.5, 0.5, 0.5, 0.3958, 0.75, 0.3999, 0.75, 0.4759, 0.75, 0.4795, 0.75, 0.375, 0.7143, 0.375, 0.75, 0.5, 0.75, 0.5, 0.7143, 0.625, 0.5, 0.625, 0.5, 0.5, 0.5, 0.5, 0.5, 0.5, 0.5, 0.5, 0.5, 0.375, 0.5, 0.375, 0.5, 0.625, 0.5, 0.625, 0.5, 0.5, 0.5, 0.5, 0.5, 0.5, 0.5, 0.5, 0.5, 0.375, 0.5, 0.375, 0.5, 0.5, 0.5, 0.5, 0.5, 0.375, 0.5, 0.375, 0.5, 0.75, 0.5, 0.75, 0.5, 0.625, 0.5, 0.625, 0.5, 0.375, 0.5, 0.375, 0.5, 0.25, 0.5, 0.25, 0.5, 0.75, 0.5, 0.75, 0.5, 0.625, 0.5, 0.625, 0.5, 0.75, 0.5, 0.75, 0.5, 0.625, 0.5, 0.625, 0.5, 0.375, 0.5, 0.375, 0.5, 0.25, 0.5, 0.25, 0.5, 0.625, 0.5, 0.625, 0.5, 0.5, 0.5, 0.5, 0.5, 0.375, 0.5, 0.375, 0.5, 0.25, 0.5, 0.25, 0.5, 0.375, 0.5, 0.375, 0.5, 0.25, 0.5, 0.25, 0.5, 0.625, 0.5, 0.625, 0.5, 0.5, 0.5, 0.5, 0.5, 0.5, 0.5, 0.5, 0.5, 0.375, 0.5, 0.375, 0.5, 0.625, 0.5, 0.625, 0.5, 0.5, 0.5, 0.5, 0.5, 0.625, 0.5, 0.625, 0.5, 0.5, 0.5, 0.5, 0.5, 0.5, 0.5, 0.5, 0.5, 0.375, 0.5, 0.375, 0.5, 0.75, 0.5, 0.75, 0.5, 0.625, 0.5, 0.625, 0.5, 0.5, 0.5, 0.5, 0.5, 0.375, 0.5, 0.375, 0.5, 0.5, 0.375, 0.5, 0.5, 0.625, 0.5, 0.625, 0.375, 0.375, 0.375, 0.375, 0.5, 0.5, 0.5, 0.5, 0.375, 0.375, 0.5, 0.375, 0.5, 0.25, 0.5, 0.25, 0.5, 0.75, 0.5, 0.75, 0.5, 0.625, 0.5, 0.625, 0.5, 0.75, 0.5294, 0.75, 0.5, 0.625, 0.5, 0.6638, 0.5295, 0.6638, 0.6932, 0.625, 0.7143, 0.625, 0.75, 0.6638, 0.7205, 0.6638, 0.7205, 0.625, 0.75, 0.75, 0.75, 0.75, 0.7206, 0.75, 0.7206, 0.75, 0.7206, 0.6638, 0.7205, 0.6638, 0.7205, 0.75, 0.7206, 0.75, 0.7206, 0.6638, 0.7205, 0.6638, 0.7205, 0.6638, 0.5295, 0.6638, 0.5295, 0.75, 0.5294, 0.75, 0.5294, 0.6638, 0.6932, 0.6638, 0.7205, 0.75, 0.7206, 0.75, 0.6933, 0.6638, 0.5295, 0.6638, 0.5295, 0.75, 0.5294, 0.75, 0.5294, 0.6638, 0.5568, 0.6638, 0.5568, 0.6638, 0.5295, 0.6638, 0.5295, 0.375, 0.75, 0.375, 0.75, 0.5, 0.75, 0.5, 0.75, 0.625, 0.75, 0.625, 0.75, 0.75, 0.75, 0.75, 0.75, 0.375, 0.75, 0.375, 0.75, 0.375, 0.75, 0.375, 0.75, 0.5, 0.75, 0.5, 0.75, 0.625, 0.75, 0.625, 0.75, 0.25, 0.75, 0.25, 0.75, 0.375, 0.75, 0.375, 0.75, 0.375, 0.75, 0.375, 0.75, 0.25, 0.75, 0.25, 0.75, 0.25, 0.75, 0.25, 0.75, 0.375, 0.75, 0.375, 0.75, 0.25, 0.75, 0.25, 0.75, 0.375, 0.75, 0.375, 0.75, 0.375, 0.75, 0.375, 0.75, 0.25, 0.75, 0.25, 0.75, 0.375, 0.75, 0.375, 0.75, 0.375, 0.75, 0.375, 0.75, 0.625, 0.5, 0.625, 0.5, 0.5, 0.5, 0.5, 0.5, 0.375, 0.5, 0.375, 0.5, 0.25, 0.5, 0.25, 0.5, 0.5, 0.5, 0.5, 0.5, 0.375, 0.5, 0.375, 0.5, 0.625, 0.5, 0.625, 0.5, 0.5, 0.5, 0.5, 0.5, 0.375, 0.5, 0.375, 0.5, 0.25, 0.5, 0.25, 0.5, 0.5, 0.5, 0.5, 0.5, 0.375, 0.5, 0.375, 0.5, 0.375, 0.5, 0.375, 0.5, 0.25, 0.5, 0.25, 0.5, 0.375, 0.5, 0.375, 0.5, 0.25, 0.5, 0.25, 0.5, 0.25, 0.5, 0.25, 0.5, 0.375, 0.5, 0.375, 0.5, 0.0, 0.0, 0.0, 0.0, 0.0, 0.0, 0.0, 0.0, 0.75, 0.5, 0.75, 0.5, 0.625, 0.5, 0.625, 0.5, 0.75, 0.5, 0.75, 0.5, 0.625, 0.5, 0.625, 0.5, 0.75, 0.5, 0.75, 0.5, 0.625, 0.5, 0.625, 0.5, 0.3931, 0.75, 0.375, 0.75, 0.375, 0.875, 0.3913, 0.875, 0.4837, 0.875, 0.5, 0.875, 0.5, 0.75, 0.4825, 0.75, 0.4825, 0.75, 0.5, 0.75, 0.5, 0.75, 0.4853, 0.75, 0.3899, 0.75, 0.375, 0.75, 0.375, 0.75, 0.3931, 0.75, 0.4853, 0.75, 0.5, 0.75, 0.375, 0.75, 0.3899, 0.75, 0.3999, 0.75, 0.3931, 0.75, 0.3913, 0.875, 0.3975, 0.875, 0.4775, 0.875, 0.4837, 0.875, 0.4825, 0.75, 0.4759, 0.75, 0.4759, 0.75, 0.4825, 0.75, 0.4853, 0.75, 0.4795, 0.75, 0.3958, 0.75, 0.3899, 0.75, 0.3931, 0.75, 0.3999, 0.75, 0.4795, 0.75, 0.4853, 0.75, 0.3899, 0.75, 0.3958, 0.75, 0.7166, 0.75, 0.75, 0.75, 0.75, 0.75, 0.7208, 0.75, 0.5192, 0.844, 0.5, 0.875, 0.625, 0.875, 0.6253, 0.8414, 0.5227, 0.75, 0.5, 0.75, 0.5, 0.875, 0.5192, 0.844, 0.5208, 0.75, 0.5, 0.75, 0.5, 0.75, 0.5227, 0.75, 0.7208, 0.75, 0.75, 0.75, 0.625, 0.75, 0.6274, 0.75, 0.6274, 0.75, 0.625, 0.75, 0.5, 0.75, 0.5208, 0.75, 0.6611, 0.75, 0.7166, 0.75, 0.7208, 0.75, 0.6663, 0.75, 0.5547, 0.7887, 0.5192, 0.844, 0.6253, 0.8414, 0.6262, 0.7855, 0.5607, 0.75, 0.5227, 0.75, 0.5192, 0.844, 0.5547, 0.7887, 0.5578, 0.75, 0.5208, 0.75, 0.5227, 0.75, 0.5607, 0.75, 0.6663, 0.75, 0.7208, 0.75, 0.6274, 0.75, 0.6311, 0.75, 0.6311, 0.75, 0.6274, 0.75, 0.5208, 0.75, 0.5578, 0.75, 0.6538, 0.75, 0.6611, 0.75, 0.6663, 0.75, 0.6594, 0.75, 0.5604, 0.7799, 0.5547, 0.7887, 0.6262, 0.7855, 0.6265, 0.7783, 0.5657, 0.75, 0.5607, 0.75, 0.5547, 0.7887, 0.5604, 0.7799, 0.5629, 0.75, 0.5578, 0.75, 0.5607, 0.75, 0.5657, 0.75, 0.6594, 0.75, 0.6663, 0.75, 0.6311, 0.75, 0.6314, 0.75, 0.6314, 0.75, 0.6311, 0.75, 0.5578, 0.75, 0.5629, 0.75, 0.6638, 0.7205, 0.6638, 0.7205, 0.6638, 0.6932, 0.6638, 0.6932, 0.6638, 0.6932, 0.6638, 0.6932, 0.6638, 0.6659, 0.6638, 0.6659, 0.6638, 0.6659, 0.6638, 0.6659, 0.6638, 0.6386, 0.6638, 0.6386, 0.6638, 0.6386, 0.6638, 0.6386, 0.6638, 0.6114, 0.6638, 0.6114, 0.6638, 0.6114, 0.6638, 0.6114, 0.6638, 0.5841, 0.6638, 0.5841, 0.6638, 0.5841, 0.6638, 0.5841, 0.6638, 0.5568, 0.6638, 0.5568, 0.6638, 0.5295, 0.6638, 0.5568, 0.75, 0.5567, 0.75, 0.5294, 0.6638, 0.5568, 0.6638, 0.5841, 0.75, 0.584, 0.75, 0.5567, 0.6638, 0.5841, 0.6638, 0.6114, 0.75, 0.6113, 0.75, 0.584, 0.6638, 0.6114, 0.6638, 0.6386, 0.75, 0.6387, 0.75, 0.6113, 0.6638, 0.6386, 0.6638, 0.6659, 0.75, 0.666, 0.75, 0.6387, 0.6638, 0.6659, 0.6638, 0.6932, 0.75, 0.6933, 0.75, 0.666, 0.6638, 0.5295, 0.625, 0.5, 0.625, 0.5357, 0.6638, 0.5568, 0.6638, 0.5568, 0.625, 0.5357, 0.625, 0.5714, 0.6638, 0.5841, 0.6638, 0.5841, 0.625, 0.5714, 0.625, 0.6071, 0.6638, 0.6114, 0.6638, 0.6114, 0.625, 0.6071, 0.625, 0.6429, 0.6638, 0.6386, 0.6638, 0.6386, 0.625, 0.6429, 0.625, 0.6786, 0.6638, 0.6659, 0.6638, 0.6659, 0.625, 0.6786, 0.625, 0.7143, 0.6638, 0.6932, 0.375, 0.5, 0.375, 0.5357, 0.5, 0.5357, 0.5, 0.5, 0.375, 0.5357, 0.375, 0.5714, 0.5, 0.5714, 0.5, 0.5357, 0.375, 0.5714, 0.375, 0.6071, 0.5, 0.6071, 0.5, 0.5714, 0.375, 0.6071, 0.375, 0.6429, 0.5, 0.6429, 0.5, 0.6071, 0.375, 0.6429, 0.375, 0.6786, 0.5, 0.6786, 0.5, 0.6429, 0.375, 0.6786, 0.375, 0.7143, 0.5, 0.7143, 0.5, 0.6786, 0.6638, 0.7205, 0.6638, 0.7205, 0.6638, 0.6932, 0.6638, 0.6932, 0.6638, 0.6932, 0.6638, 0.6932, 0.6638, 0.6659, 0.6638, 0.6659, 0.6638, 0.6659, 0.6638, 0.6659, 0.6638, 0.6386, 0.6638, 0.6386, 0.6638, 0.6386, 0.6638, 0.6386, 0.6638, 0.6114, 0.6638, 0.6114, 0.6638, 0.6114, 0.6638, 0.6114, 0.6638, 0.5841, 0.6638, 0.5841, 0.6638, 0.5841, 0.6638, 0.5841, 0.6638, 0.5568, 0.6638, 0.5568, 0.25, 0.5, 0.25, 0.5357, 0.375, 0.5357, 0.375, 0.5, 0.25, 0.5357, 0.25, 0.5714, 0.375, 0.5714, 0.375, 0.5357, 0.25, 0.5714, 0.25, 0.6071, 0.375, 0.6071, 0.375, 0.5714, 0.25, 0.6071, 0.25, 0.6429, 0.375, 0.6429, 0.375, 0.6071, 0.25, 0.6429, 0.25, 0.6786, 0.375, 0.6786, 0.375, 0.6429, 0.25, 0.6786, 0.25, 0.7143, 0.375, 0.7143, 0.375, 0.6786, 0.5, 0.5, 0.5, 0.5357, 0.625, 0.5357, 0.625, 0.5, 0.5, 0.5357, 0.5, 0.5714, 0.625, 0.5714, 0.625, 0.5357, 0.5, 0.5714, 0.5, 0.6071, 0.625, 0.6071, 0.625, 0.5714, 0.5, 0.6071, 0.5, 0.6429, 0.625, 0.6429, 0.625, 0.6071, 0.5, 0.6429, 0.5, 0.6786, 0.625, 0.6786, 0.625, 0.6429, 0.5, 0.6786, 0.5, 0.7143, 0.625, 0.7143, 0.625, 0.6786, 0.5, 0.5, 0.5, 0.5, 0.375, 0.5, 0.375, 0.5, 0.375, 0.5, 0.375, 0.5, 0.25, 0.5, 0.25, 0.5, 0.625, 0.5, 0.625, 0.5, 0.5, 0.5, 0.5, 0.5, 0.625, 0.5, 0.625, 0.5, 0.5, 0.5, 0.5, 0.5, 0.625, 0.5, 0.625, 0.5, 0.5, 0.5, 0.5, 0.5, 0.375, 0.5, 0.375, 0.5, 0.25, 0.5, 0.25, 0.5, 0.375, 0.5, 0.375, 0.5, 0.25, 0.5, 0.25, 0.5, 0.75, 0.5, 0.75, 0.5, 0.625, 0.5, 0.625, 0.5, 0.75, 0.5, 0.75, 0.5, 0.625, 0.5, 0.625, 0.5, 0.5, 0.5, 0.5, 0.5, 0.375, 0.5, 0.375, 0.5, 0.5, 0.5, 0.5, 0.5, 0.375, 0.5, 0.375, 0.5])
me_cube_002.materials.append(mat_material)
me_cube_002.materials.append(mat_greenish)
me_cube_002.materials.append(mat_material_001)
me_cube_002.update()

# ---- objects
ob_cube = bpy.data.objects.new('Cube', me_cube_022)
ob_cube_001 = bpy.data.objects.new('Cube.001', me_cube_002)
ob_cube_002 = bpy.data.objects.new('Cube.002', me_cube_002)
ob_cube_003 = bpy.data.objects.new('Cube.003', me_cube_002)
ob_cube_004 = bpy.data.objects.new('Cube.004', me_cube_002)
ob_cube_005 = bpy.data.objects.new('Cube.005', me_cube_002)
ob_cube_007 = bpy.data.objects.new('Cube.007', me_cube_002)
ob_cube_008 = bpy.data.objects.new('Cube.008', me_cube_002)
ob_cube_009 = bpy.data.objects.new('Cube.009', me_cube_002)
ob_cube_010 = bpy.data.objects.new('Cube.010', me_cube_002)
ob_cube_011 = bpy.data.objects.new('Cube.011', me_cube_002)
ob_cube_012 = bpy.data.objects.new('Cube.012', me_cube_002)
ob_cube_013 = bpy.data.objects.new('Cube.013', me_cube_002)
ob_cube_006 = bpy.data.objects.new('Cube.006', me_cube_002)
ob_cube_014 = bpy.data.objects.new('Cube.014', me_cube_002)
ob_cube_015 = bpy.data.objects.new('Cube.015', me_cube_002)
ob_cube_016 = bpy.data.objects.new('Cube.016', me_cube_002)

# ---- transforms, parenting, visibility, modifiers, constraints
ob_cube.location = (0.0, 0.0, 0.0)
ob_cube.scale = (0.1, 0.1, 0.1)
_m = ob_cube.modifiers.new('Displace', 'DISPLACE')
_m.mid_level = 0.5477
_m.strength = 1.4
_m.direction = 'X'
_m.texture_coords = 'GLOBAL'
_m = ob_cube.modifiers.new('Displace.001', 'DISPLACE')
_m.direction = 'Z'
_m.texture_coords = 'GLOBAL'
_m = ob_cube.modifiers.new('Auto Smooth', 'NODES')
_m.node_group = ng_auto_smooth
_gi = [s.identifier for s in ng_auto_smooth.interface.items_tree if s.item_type == 'SOCKET' and s.in_out == 'INPUT']
_m[_gi[1]] = 0.5236  # Angle
ob_cube_001.parent = ob_cube
ob_cube_001.matrix_parent_inverse = Matrix(((10.0, -0.0, 0.0, -0.0), (-0.0, 10.0, -0.0, 0.0), (0.0, -0.0, 10.0, -0.0), (-0.0, 0.0, -0.0, 1.0)))
ob_cube_001.location = (0.8351, 0.2222, 0.0)
ob_cube_001.scale = (0.1, 0.1, 0.1)
_m = ob_cube_001.modifiers.new('Displace', 'DISPLACE')
_m.mid_level = 0.5477
_m.strength = 1.4
_m.direction = 'X'
_m.texture_coords = 'GLOBAL'
_m = ob_cube_001.modifiers.new('Displace.001', 'DISPLACE')
_m.direction = 'Z'
_m.texture_coords = 'GLOBAL'
_m = ob_cube_001.modifiers.new('Auto Smooth', 'NODES')
_m.node_group = ng_auto_smooth
_gi = [s.identifier for s in ng_auto_smooth.interface.items_tree if s.item_type == 'SOCKET' and s.in_out == 'INPUT']
_m[_gi[1]] = 0.5236  # Angle
ob_cube_002.parent = ob_cube
ob_cube_002.matrix_parent_inverse = Matrix(((10.0, -0.0, 0.0, -0.0), (-0.0, 10.0, -0.0, 0.0), (0.0, -0.0, 10.0, -0.0), (-0.0, 0.0, -0.0, 1.0)))
ob_cube_002.location = (0.6275, 0.6157, 0.4354)
ob_cube_002.scale = (0.1, 0.1, 0.1)
_m = ob_cube_002.modifiers.new('Displace', 'DISPLACE')
_m.mid_level = 0.5477
_m.strength = 1.4
_m.direction = 'X'
_m.texture_coords = 'GLOBAL'
_m = ob_cube_002.modifiers.new('Displace.001', 'DISPLACE')
_m.direction = 'Z'
_m.texture_coords = 'GLOBAL'
_m = ob_cube_002.modifiers.new('Auto Smooth', 'NODES')
_m.node_group = ng_auto_smooth
_gi = [s.identifier for s in ng_auto_smooth.interface.items_tree if s.item_type == 'SOCKET' and s.in_out == 'INPUT']
_m[_gi[1]] = 0.5236  # Angle
ob_cube_003.parent = ob_cube
ob_cube_003.matrix_parent_inverse = Matrix(((10.0, -0.0, 0.0, -0.0), (-0.0, 10.0, -0.0, 0.0), (0.0, -0.0, 10.0, -0.0), (-0.0, 0.0, -0.0, 1.0)))
ob_cube_003.location = (0.1881, 0.3751, 0.5797)
ob_cube_003.scale = (0.1, 0.1, 0.1)
_m = ob_cube_003.modifiers.new('Displace', 'DISPLACE')
_m.mid_level = 0.5477
_m.strength = 1.4
_m.direction = 'X'
_m.texture_coords = 'GLOBAL'
_m = ob_cube_003.modifiers.new('Displace.001', 'DISPLACE')
_m.direction = 'Z'
_m.texture_coords = 'GLOBAL'
_m = ob_cube_003.modifiers.new('Auto Smooth', 'NODES')
_m.node_group = ng_auto_smooth
_gi = [s.identifier for s in ng_auto_smooth.interface.items_tree if s.item_type == 'SOCKET' and s.in_out == 'INPUT']
_m[_gi[1]] = 0.5236  # Angle
ob_cube_004.parent = ob_cube
ob_cube_004.matrix_parent_inverse = Matrix(((10.0, -0.0, 0.0, -0.0), (-0.0, 10.0, -0.0, 0.0), (0.0, -0.0, 10.0, -0.0), (-0.0, 0.0, -0.0, 1.0)))
ob_cube_004.location = (-0.3951, 0.009429, 0.4921)
ob_cube_004.scale = (0.1, 0.1, 0.1)
_m = ob_cube_004.modifiers.new('Displace', 'DISPLACE')
_m.mid_level = 0.5477
_m.strength = 1.4
_m.direction = 'X'
_m.texture_coords = 'GLOBAL'
_m = ob_cube_004.modifiers.new('Displace.001', 'DISPLACE')
_m.direction = 'Z'
_m.texture_coords = 'GLOBAL'
_m = ob_cube_004.modifiers.new('Auto Smooth', 'NODES')
_m.node_group = ng_auto_smooth
_gi = [s.identifier for s in ng_auto_smooth.interface.items_tree if s.item_type == 'SOCKET' and s.in_out == 'INPUT']
_m[_gi[1]] = 0.5236  # Angle
ob_cube_005.parent = ob_cube
ob_cube_005.matrix_parent_inverse = Matrix(((10.0, -0.0, 0.0, -0.0), (-0.0, 10.0, -0.0, 0.0), (0.0, -0.0, 10.0, -0.0), (-0.0, 0.0, -0.0, 1.0)))
ob_cube_005.location = (0.526, -0.3632, -0.5211)
ob_cube_005.scale = (0.1, 0.1, 0.1)
_m = ob_cube_005.modifiers.new('Displace', 'DISPLACE')
_m.mid_level = 0.5477
_m.strength = 1.4
_m.direction = 'X'
_m.texture_coords = 'GLOBAL'
_m = ob_cube_005.modifiers.new('Displace.001', 'DISPLACE')
_m.direction = 'Z'
_m.texture_coords = 'GLOBAL'
_m = ob_cube_005.modifiers.new('Auto Smooth', 'NODES')
_m.node_group = ng_auto_smooth
_gi = [s.identifier for s in ng_auto_smooth.interface.items_tree if s.item_type == 'SOCKET' and s.in_out == 'INPUT']
_m[_gi[1]] = 0.5236  # Angle
ob_cube_007.parent = ob_cube
ob_cube_007.matrix_parent_inverse = Matrix(((10.0, -0.0, 0.0, -0.0), (-0.0, 10.0, -0.0, 0.0), (0.0, -0.0, 10.0, -0.0), (-0.0, 0.0, -0.0, 1.0)))
ob_cube_007.location = (0.6449, -0.8429, 0.06277)
ob_cube_007.scale = (0.1, 0.1, 0.1)
_m = ob_cube_007.modifiers.new('Displace', 'DISPLACE')
_m.mid_level = 0.5477
_m.strength = 1.4
_m.direction = 'X'
_m.texture_coords = 'GLOBAL'
_m = ob_cube_007.modifiers.new('Displace.001', 'DISPLACE')
_m.direction = 'Z'
_m.texture_coords = 'GLOBAL'
_m = ob_cube_007.modifiers.new('Auto Smooth', 'NODES')
_m.node_group = ng_auto_smooth
_gi = [s.identifier for s in ng_auto_smooth.interface.items_tree if s.item_type == 'SOCKET' and s.in_out == 'INPUT']
_m[_gi[1]] = 0.5236  # Angle
ob_cube_008.parent = ob_cube
ob_cube_008.matrix_parent_inverse = Matrix(((10.0, -0.0, 0.0, -0.0), (-0.0, 10.0, -0.0, 0.0), (0.0, -0.0, 10.0, -0.0), (-0.0, 0.0, -0.0, 1.0)))
ob_cube_008.location = (0.1164, -0.8796, 0.1165)
ob_cube_008.scale = (0.1, 0.1, 0.1)
_m = ob_cube_008.modifiers.new('Displace', 'DISPLACE')
_m.mid_level = 0.5477
_m.strength = 1.4
_m.direction = 'X'
_m.texture_coords = 'GLOBAL'
_m = ob_cube_008.modifiers.new('Displace.001', 'DISPLACE')
_m.direction = 'Z'
_m.texture_coords = 'GLOBAL'
_m = ob_cube_008.modifiers.new('Auto Smooth', 'NODES')
_m.node_group = ng_auto_smooth
_gi = [s.identifier for s in ng_auto_smooth.interface.items_tree if s.item_type == 'SOCKET' and s.in_out == 'INPUT']
_m[_gi[1]] = 0.5236  # Angle
ob_cube_009.parent = ob_cube
ob_cube_009.matrix_parent_inverse = Matrix(((10.0, -0.0, 0.0, -0.0), (-0.0, 10.0, -0.0, 0.0), (0.0, -0.0, 10.0, -0.0), (-0.0, 0.0, -0.0, 1.0)))
ob_cube_009.location = (-0.2559, -0.6756, 0.2344)
ob_cube_009.scale = (0.1, 0.1, 0.1)
_m = ob_cube_009.modifiers.new('Displace', 'DISPLACE')
_m.mid_level = 0.5477
_m.strength = 1.4
_m.direction = 'X'
_m.texture_coords = 'GLOBAL'
_m = ob_cube_009.modifiers.new('Displace.001', 'DISPLACE')
_m.direction = 'Z'
_m.texture_coords = 'GLOBAL'
_m = ob_cube_009.modifiers.new('Auto Smooth', 'NODES')
_m.node_group = ng_auto_smooth
_gi = [s.identifier for s in ng_auto_smooth.interface.items_tree if s.item_type == 'SOCKET' and s.in_out == 'INPUT']
_m[_gi[1]] = 0.5236  # Angle
ob_cube_010.parent = ob_cube
ob_cube_010.matrix_parent_inverse = Matrix(((10.0, -0.0, 0.0, -0.0), (-0.0, 10.0, -0.0, 0.0), (0.0, -0.0, 10.0, -0.0), (-0.0, 0.0, -0.0, 1.0)))
ob_cube_010.location = (0.941, -0.9321, 0.3747)
ob_cube_010.scale = (0.1, 0.1, 0.1)
_m = ob_cube_010.modifiers.new('Displace', 'DISPLACE')
_m.mid_level = 0.5477
_m.strength = 1.4
_m.direction = 'X'
_m.texture_coords = 'GLOBAL'
_m = ob_cube_010.modifiers.new('Displace.001', 'DISPLACE')
_m.direction = 'Z'
_m.texture_coords = 'GLOBAL'
_m = ob_cube_010.modifiers.new('Auto Smooth', 'NODES')
_m.node_group = ng_auto_smooth
_gi = [s.identifier for s in ng_auto_smooth.interface.items_tree if s.item_type == 'SOCKET' and s.in_out == 'INPUT']
_m[_gi[1]] = 0.5236  # Angle
ob_cube_011.parent = ob_cube
ob_cube_011.matrix_parent_inverse = Matrix(((10.0, -0.0, 0.0, -0.0), (-0.0, 10.0, -0.0, 0.0), (0.0, -0.0, 10.0, -0.0), (-0.0, 0.0, -0.0, 1.0)))
ob_cube_011.location = (0.04019, -0.7647, 0.5464)
ob_cube_011.scale = (0.1, 0.1, 0.1)
_m = ob_cube_011.modifiers.new('Displace', 'DISPLACE')
_m.mid_level = 0.5477
_m.strength = 1.4
_m.direction = 'X'
_m.texture_coords = 'GLOBAL'
_m = ob_cube_011.modifiers.new('Displace.001', 'DISPLACE')
_m.direction = 'Z'
_m.texture_coords = 'GLOBAL'
_m = ob_cube_011.modifiers.new('Auto Smooth', 'NODES')
_m.node_group = ng_auto_smooth
_gi = [s.identifier for s in ng_auto_smooth.interface.items_tree if s.item_type == 'SOCKET' and s.in_out == 'INPUT']
_m[_gi[1]] = 0.5236  # Angle
ob_cube_012.parent = ob_cube
ob_cube_012.matrix_parent_inverse = Matrix(((10.0, -0.0, 0.0, -0.0), (-0.0, 10.0, -0.0, 0.0), (0.0, -0.0, 10.0, -0.0), (-0.0, 0.0, -0.0, 1.0)))
ob_cube_012.location = (1.242, -0.8895, -0.742)
ob_cube_012.scale = (0.1, 0.1, 0.1)
_m = ob_cube_012.modifiers.new('Displace', 'DISPLACE')
_m.mid_level = 0.5477
_m.strength = 1.4
_m.direction = 'X'
_m.texture_coords = 'GLOBAL'
_m = ob_cube_012.modifiers.new('Displace.001', 'DISPLACE')
_m.direction = 'Z'
_m.texture_coords = 'GLOBAL'
_m = ob_cube_012.modifiers.new('Auto Smooth', 'NODES')
_m.node_group = ng_auto_smooth
_gi = [s.identifier for s in ng_auto_smooth.interface.items_tree if s.item_type == 'SOCKET' and s.in_out == 'INPUT']
_m[_gi[1]] = 0.5236  # Angle
ob_cube_013.parent = ob_cube
ob_cube_013.matrix_parent_inverse = Matrix(((10.0, -0.0, 0.0, -0.0), (-0.0, 10.0, -0.0, 0.0), (0.0, -0.0, 10.0, -0.0), (-0.0, 0.0, -0.0, 1.0)))
ob_cube_013.location = (1.361, -1.369, -0.1581)
ob_cube_013.scale = (0.1, 0.1, 0.1)
_m = ob_cube_013.modifiers.new('Displace', 'DISPLACE')
_m.mid_level = 0.5477
_m.strength = 1.4
_m.direction = 'X'
_m.texture_coords = 'GLOBAL'
_m = ob_cube_013.modifiers.new('Displace.001', 'DISPLACE')
_m.direction = 'Z'
_m.texture_coords = 'GLOBAL'
_m = ob_cube_013.modifiers.new('Auto Smooth', 'NODES')
_m.node_group = ng_auto_smooth
_gi = [s.identifier for s in ng_auto_smooth.interface.items_tree if s.item_type == 'SOCKET' and s.in_out == 'INPUT']
_m[_gi[1]] = 0.5236  # Angle
ob_cube_006.parent = ob_cube
ob_cube_006.matrix_parent_inverse = Matrix(((10.0, -0.0, 0.0, -0.0), (-0.0, 10.0, -0.0, 0.0), (0.0, -0.0, 10.0, -0.0), (-0.0, 0.0, -0.0, 1.0)))
ob_cube_006.location = (0.6701, -1.237, -0.2246)
ob_cube_006.scale = (0.1, 0.1, 0.1)
_m = ob_cube_006.modifiers.new('Displace', 'DISPLACE')
_m.mid_level = 0.5477
_m.strength = 1.4
_m.direction = 'X'
_m.texture_coords = 'GLOBAL'
_m = ob_cube_006.modifiers.new('Displace.001', 'DISPLACE')
_m.direction = 'Z'
_m.texture_coords = 'GLOBAL'
_m = ob_cube_006.modifiers.new('Auto Smooth', 'NODES')
_m.node_group = ng_auto_smooth
_gi = [s.identifier for s in ng_auto_smooth.interface.items_tree if s.item_type == 'SOCKET' and s.in_out == 'INPUT']
_m[_gi[1]] = 0.5236  # Angle
ob_cube_014.parent = ob_cube
ob_cube_014.matrix_parent_inverse = Matrix(((10.0, -0.0, 0.0, -0.0), (-0.0, 10.0, -0.0, 0.0), (0.0, -0.0, 10.0, -0.0), (-0.0, 0.0, -0.0, 1.0)))
ob_cube_014.location = (0.1979, -1.485, -0.2548)
ob_cube_014.scale = (0.1, 0.1, 0.1)
_m = ob_cube_014.modifiers.new('Displace', 'DISPLACE')
_m.mid_level = 0.5477
_m.strength = 1.4
_m.direction = 'X'
_m.texture_coords = 'GLOBAL'
_m = ob_cube_014.modifiers.new('Displace.001', 'DISPLACE')
_m.direction = 'Z'
_m.texture_coords = 'GLOBAL'
_m = ob_cube_014.modifiers.new('Auto Smooth', 'NODES')
_m.node_group = ng_auto_smooth
_gi = [s.identifier for s in ng_auto_smooth.interface.items_tree if s.item_type == 'SOCKET' and s.in_out == 'INPUT']
_m[_gi[1]] = 0.5236  # Angle
ob_cube_015.parent = ob_cube
ob_cube_015.matrix_parent_inverse = Matrix(((10.0, -0.0, 0.0, -0.0), (-0.0, 10.0, -0.0, 0.0), (0.0, -0.0, 10.0, -0.0), (-0.0, 0.0, -0.0, 1.0)))
ob_cube_015.location = (-0.3867, -1.403, -0.1885)
ob_cube_015.scale = (0.1, 0.1, 0.1)
_m = ob_cube_015.modifiers.new('Displace', 'DISPLACE')
_m.mid_level = 0.5477
_m.strength = 1.4
_m.direction = 'X'
_m.texture_coords = 'GLOBAL'
_m = ob_cube_015.modifiers.new('Displace.001', 'DISPLACE')
_m.direction = 'Z'
_m.texture_coords = 'GLOBAL'
_m = ob_cube_015.modifiers.new('Auto Smooth', 'NODES')
_m.node_group = ng_auto_smooth
_gi = [s.identifier for s in ng_auto_smooth.interface.items_tree if s.item_type == 'SOCKET' and s.in_out == 'INPUT']
_m[_gi[1]] = 0.5236  # Angle
ob_cube_016.parent = ob_cube
ob_cube_016.matrix_parent_inverse = Matrix(((10.0, -0.0, 0.0, -0.0), (-0.0, 10.0, -0.0, 0.0), (0.0, -0.0, 10.0, -0.0), (-0.0, 0.0, -0.0, 1.0)))
ob_cube_016.location = (-0.7525, -0.9533, 0.1776)
ob_cube_016.scale = (0.1, 0.1, 0.1)
_m = ob_cube_016.modifiers.new('Displace', 'DISPLACE')
_m.mid_level = 0.5477
_m.strength = 1.4
_m.direction = 'X'
_m.texture_coords = 'GLOBAL'
_m = ob_cube_016.modifiers.new('Displace.001', 'DISPLACE')
_m.direction = 'Z'
_m.texture_coords = 'GLOBAL'
_m = ob_cube_016.modifiers.new('Auto Smooth', 'NODES')
_m.node_group = ng_auto_smooth
_gi = [s.identifier for s in ng_auto_smooth.interface.items_tree if s.item_type == 'SOCKET' and s.in_out == 'INPUT']
_m[_gi[1]] = 0.5236  # Angle

# ---- collection membership
col_collection.objects.link(ob_cube)
col_collection.objects.link(ob_cube_001)
col_collection.objects.link(ob_cube_002)
col_collection.objects.link(ob_cube_003)
col_collection.objects.link(ob_cube_004)
col_collection.objects.link(ob_cube_005)
col_collection.objects.link(ob_cube_007)
col_collection.objects.link(ob_cube_008)
col_collection.objects.link(ob_cube_009)
col_collection.objects.link(ob_cube_010)
col_collection.objects.link(ob_cube_011)
col_collection.objects.link(ob_cube_012)
col_collection.objects.link(ob_cube_013)
col_collection.objects.link(ob_cube_006)
col_collection.objects.link(ob_cube_014)
col_collection.objects.link(ob_cube_015)
col_collection.objects.link(ob_cube_016)

# ---- scene / render settings (as saved in the file)
scene.frame_start = 1; scene.frame_end = 250; scene.frame_set(57)
scene.render.engine = 'BLENDER_EEVEE_NEXT'
scene.cycles.sampling_pattern = 'TABULATED_SOBOL'
scene.cycles.use_light_tree = False
scene.view_settings.view_transform = 'Filmic'
bpy.context.view_layer.update()

# ---- added for rendering (the .blend has no active camera and no usable light): camera, sun
cam_auto = bpy.data.cameras.new('AutoCamera')
cam_auto.lens = 50.0
cam_auto.sensor_width = 36.0
cam_auto.clip_end = 1000.0
ob_auto_camera = bpy.data.objects.new('AutoCamera', cam_auto)
scene.collection.objects.link(ob_auto_camera)
ob_auto_camera.location = (4.03562, -4.76063, 2.92057)
ob_auto_camera.rotation_euler = (1.09748, -7.21219e-08, 0.694738)
scene.camera = ob_auto_camera
light_auto_sun = bpy.data.lights.new('AutoSun', 'SUN')
light_auto_sun.energy = 3.0
light_auto_sun.angle = 0.0523599
ob_auto_sun = bpy.data.objects.new('AutoSun', light_auto_sun)
scene.collection.objects.link(ob_auto_sun)
ob_auto_sun.rotation_euler = (0.872665, 0.174533, 0.523599)
bpy.context.view_layer.update()
